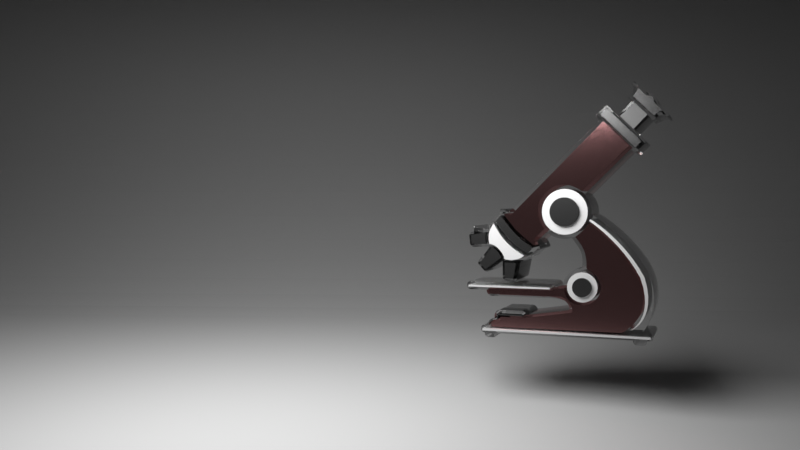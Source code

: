 # Source: HomeRender2.blend  (saved by Blender 2.92.15; exported with 4.5.12 LTS)
import bpy
from mathutils import Matrix  # noqa: F401  (used for matrix-valued properties, if any)

bpy.ops.wm.read_factory_settings(use_empty=True)
scene = bpy.context.scene
scene.name = 'Scene'

# ---- collections
col_atom = bpy.data.collections.new('Atom'); scene.collection.children.link(col_atom)
col_mircoscope = bpy.data.collections.new('Mircoscope'); scene.collection.children.link(col_mircoscope)

# ---- materials (node trees are filled in below, after node groups)
mat_background = bpy.data.materials.new('Background')
mat_lamp_top = bpy.data.materials.new('Lamp top')
mat_material_005 = bpy.data.materials.new('Material.005')
mat_material_004 = bpy.data.materials.new('Material.004')
mat_material_006 = bpy.data.materials.new('Material.006')
mat_material_008 = bpy.data.materials.new('Material.008')
mat_svgmat_005 = bpy.data.materials.new('SVGMat.005')
mat_svgmat_005.diffuse_color = (0.0, 0.0, 0.0, 1.0)
mat_black = bpy.data.materials.new('Black')
mat_svgmat_008 = bpy.data.materials.new('SVGMat.008')
mat_svgmat_008.diffuse_color = (0.0, 0.0, 0.0, 1.0)
mat_material_010 = bpy.data.materials.new('Material.010')
mat_greymetal_001 = bpy.data.materials.new('GreyMetal.001')
mat_material_009 = bpy.data.materials.new('Material.009')
mat_black_001 = bpy.data.materials.new('Black.001')

# ---- material node trees
mat_background.use_nodes = True; mat_background.node_tree.nodes.clear()
_N = mat_background.node_tree.nodes; _L = mat_background.node_tree.links
n0 = _N.new('ShaderNodeOutputMaterial'); n0.name = 'Material Output'; n0.location = (300, 300)
n1 = _N.new('ShaderNodeBsdfDiffuse'); n1.name = 'Diffuse BSDF'; n1.location = (10, 300)
n1.inputs[0].default_value = (0.3571, 0.3571, 0.3571, 1.0)
n1.inputs[1].default_value = 0.5
_L.new(n1.outputs[0], n0.inputs[0])
n0.is_active_output = True
mat_lamp_top.use_nodes = True; mat_lamp_top.node_tree.nodes.clear()
_N = mat_lamp_top.node_tree.nodes; _L = mat_lamp_top.node_tree.links
n0 = _N.new('ShaderNodeOutputMaterial'); n0.name = 'Material Output'; n0.location = (300, 300)
n1 = _N.new('ShaderNodeEmission'); n1.name = 'Emission'; n1.location = (10, 300)
n1.inputs[1].default_value = 16.2
_L.new(n1.outputs[0], n0.inputs[0])
n0.is_active_output = True
mat_material_005.use_nodes = True; mat_material_005.node_tree.nodes.clear()
_N = mat_material_005.node_tree.nodes; _L = mat_material_005.node_tree.links
n0 = _N.new('ShaderNodeBsdfPrincipled'); n0.name = 'Principled BSDF'; n0.location = (10, 300)
n0.distribution = 'GGX'
n0.subsurface_method = 'BURLEY'
n0.inputs[0].default_value = (0.001728, 0.01996, 0.06072, 1.0)
n0.inputs[3].default_value = 1.45
n0.inputs[27].default_value = (0.0, 0.0, 0.0, 1.0)
n0.inputs[28].default_value = 1.0
n1 = _N.new('ShaderNodeOutputMaterial'); n1.name = 'Material Output'; n1.location = (300, 300)
_L.new(n0.outputs[0], n1.inputs[0])
n1.is_active_output = True
mat_material_004.use_nodes = True; mat_material_004.node_tree.nodes.clear()
_N = mat_material_004.node_tree.nodes; _L = mat_material_004.node_tree.links
n0 = _N.new('ShaderNodeBsdfPrincipled'); n0.name = 'Principled BSDF'; n0.location = (10, 300)
n0.distribution = 'GGX'
n0.subsurface_method = 'BURLEY'
n0.inputs[0].default_value = (0.1529, 0.3916, 0.6724, 1.0)
n0.inputs[3].default_value = 1.45
n0.inputs[27].default_value = (0.0, 0.0, 0.0, 1.0)
n0.inputs[28].default_value = 1.0
n1 = _N.new('ShaderNodeOutputMaterial'); n1.name = 'Material Output'; n1.location = (300, 300)
_L.new(n0.outputs[0], n1.inputs[0])
n1.is_active_output = True
mat_material_006.use_nodes = True; mat_material_006.node_tree.nodes.clear()
_N = mat_material_006.node_tree.nodes; _L = mat_material_006.node_tree.links
n0 = _N.new('ShaderNodeBsdfPrincipled'); n0.name = 'Principled BSDF'; n0.location = (10, 300)
n0.distribution = 'GGX'
n0.subsurface_method = 'BURLEY'
n0.inputs[0].default_value = (0.9047, 0.2232, 0.001518, 1.0)
n0.inputs[3].default_value = 1.45
n0.inputs[27].default_value = (0.0, 0.0, 0.0, 1.0)
n0.inputs[28].default_value = 1.0
n1 = _N.new('ShaderNodeOutputMaterial'); n1.name = 'Material Output'; n1.location = (300, 300)
_L.new(n0.outputs[0], n1.inputs[0])
n1.is_active_output = True
mat_material_008.use_nodes = True; mat_material_008.node_tree.nodes.clear()
_N = mat_material_008.node_tree.nodes; _L = mat_material_008.node_tree.links
n0 = _N.new('ShaderNodeBsdfPrincipled'); n0.name = 'Principled BSDF'; n0.location = (10, 300)
n0.distribution = 'GGX'
n0.subsurface_method = 'BURLEY'
n0.inputs[0].default_value = (0.8879, 0.0648, 0.07036, 1.0)
n0.inputs[3].default_value = 1.45
n0.inputs[27].default_value = (0.0, 0.0, 0.0, 1.0)
n0.inputs[28].default_value = 1.0
n1 = _N.new('ShaderNodeOutputMaterial'); n1.name = 'Material Output'; n1.location = (300, 300)
_L.new(n0.outputs[0], n1.inputs[0])
n1.is_active_output = True
mat_svgmat_005.use_nodes = True; mat_svgmat_005.node_tree.nodes.clear()
_N = mat_svgmat_005.node_tree.nodes; _L = mat_svgmat_005.node_tree.links
n0 = _N.new('ShaderNodeOutputMaterial'); n0.name = 'Material Output'; n0.location = (300, 300)
n1 = _N.new('ShaderNodeBsdfGlass'); n1.name = 'Glass BSDF'; n1.location = (10, 300)
n1.distribution = 'BECKMANN'
n1.inputs[2].default_value = 1.45
_L.new(n1.outputs[0], n0.inputs[0])
n0.is_active_output = True
mat_black.use_nodes = True; mat_black.node_tree.nodes.clear()
_N = mat_black.node_tree.nodes; _L = mat_black.node_tree.links
n0 = _N.new('ShaderNodeOutputMaterial'); n0.name = 'Material Output'; n0.location = (300, 300)
n1 = _N.new('ShaderNodeBsdfAnisotropic'); n1.name = 'Glossy BSDF'; n1.location = (10, 300)
n1.distribution = 'GGX'
n1.inputs[0].default_value = (0.6383, 0.333, 0.333, 1.0)
n1.inputs[1].default_value = 0.1176
_L.new(n1.outputs[0], n0.inputs[0])
n0.is_active_output = True
mat_svgmat_008.use_nodes = True; mat_svgmat_008.node_tree.nodes.clear()
_N = mat_svgmat_008.node_tree.nodes; _L = mat_svgmat_008.node_tree.links
n0 = _N.new('ShaderNodeOutputMaterial'); n0.name = 'Material Output'; n0.location = (300, 300)
n1 = _N.new('ShaderNodeBsdfGlass'); n1.name = 'Glass BSDF'; n1.location = (10, 300)
n1.distribution = 'BECKMANN'
n1.inputs[2].default_value = 1.45
_L.new(n1.outputs[0], n0.inputs[0])
n0.is_active_output = True
mat_material_010.use_nodes = True; mat_material_010.node_tree.nodes.clear()
_N = mat_material_010.node_tree.nodes; _L = mat_material_010.node_tree.links
n0 = _N.new('ShaderNodeOutputMaterial'); n0.name = 'Material Output'; n0.location = (300, 300)
n1 = _N.new('ShaderNodeBsdfAnisotropic'); n1.name = 'Glossy BSDF'; n1.location = (10, 300)
n1.distribution = 'GGX'
_L.new(n1.outputs[0], n0.inputs[0])
n0.is_active_output = True
mat_greymetal_001.use_nodes = True; mat_greymetal_001.node_tree.nodes.clear()
_N = mat_greymetal_001.node_tree.nodes; _L = mat_greymetal_001.node_tree.links
n0 = _N.new('ShaderNodeOutputMaterial'); n0.name = 'Material Output'; n0.location = (300, 300)
n1 = _N.new('ShaderNodeBsdfAnisotropic'); n1.name = 'Glossy BSDF'; n1.location = (10, 300)
n1.distribution = 'GGX'
n1.inputs[0].default_value = (0.1329, 0.1329, 0.1329, 1.0)
n1.inputs[1].default_value = 0.2647
_L.new(n1.outputs[0], n0.inputs[0])
n0.is_active_output = True
mat_material_009.use_nodes = True; mat_material_009.node_tree.nodes.clear()
_N = mat_material_009.node_tree.nodes; _L = mat_material_009.node_tree.links
n0 = _N.new('ShaderNodeOutputMaterial'); n0.name = 'Material Output'; n0.location = (300, 300)
n1 = _N.new('ShaderNodeBsdfAnisotropic'); n1.name = 'Glossy BSDF'; n1.location = (10, 300)
n1.distribution = 'GGX'
n1.inputs[0].default_value = (0.2071, 0.2071, 0.2071, 1.0)
_L.new(n1.outputs[0], n0.inputs[0])
n0.is_active_output = True
mat_black_001.use_nodes = True; mat_black_001.node_tree.nodes.clear()
_N = mat_black_001.node_tree.nodes; _L = mat_black_001.node_tree.links
n0 = _N.new('ShaderNodeOutputMaterial'); n0.name = 'Material Output'; n0.location = (300, 300)
n1 = _N.new('ShaderNodeBsdfAnisotropic'); n1.name = 'Glossy BSDF'; n1.location = (10, 300)
n1.distribution = 'GGX'
n1.inputs[0].default_value = (0.6383, 0.333, 0.333, 1.0)
n1.inputs[1].default_value = 0.1176
_L.new(n1.outputs[0], n0.inputs[0])
n0.is_active_output = True

# ---- world
world_world = bpy.data.worlds.new('World'); scene.world = world_world
world_world.use_nodes = True; world_world.node_tree.nodes.clear()
_N = world_world.node_tree.nodes; _L = world_world.node_tree.links
n0 = _N.new('ShaderNodeOutputWorld'); n0.name = 'World Output'; n0.location = (300, 300)
n1 = _N.new('ShaderNodeBackground'); n1.name = 'Background'; n1.location = (10, 300)
n1.inputs[0].default_value = (0.05088, 0.05088, 0.05088, 1.0)
_L.new(n1.outputs[0], n0.inputs[0])
n0.is_active_output = True
world_world.color = (0.05088, 0.05088, 0.05088)
world_world.use_sun_shadow = False
world_world.sun_shadow_jitter_overblur = 0.0

# ---- cameras
cam_camera_002 = bpy.data.cameras.new('Camera.002')
cam_camera_002.lens = 38.3

# ---- meshes
me_plane_001 = bpy.data.meshes.new('Plane.001')
me_plane_001.from_pydata([(-1.0, -1.0, 0.0), (1.0, -1.0, 0.0), (-1.0, 1.0, 0.0), (1.0, 1.0, 0.0), (-1.0, 1.0, 1.065), (1.0, 1.0, 1.065)], [], [(0, 1, 3, 2), (2, 3, 5, 4)])
_uv = me_plane_001.uv_layers.new(name='UVMap')
_uv.uv.foreach_set('vector', [0.0, 0.0, 1.0, 0.0, 1.0, 1.0, 0.0, 1.0, 0.0, 1.0, 1.0, 1.0, 1.0, 1.0, 0.0, 1.0])
me_plane_001.materials.append(mat_background)
me_plane_001.use_remesh_fix_poles = True
me_plane_001.use_remesh_preserve_attributes = False
me_plane_001.use_mirror_vertex_groups = False
me_plane_001.update()
me_plane_005 = bpy.data.meshes.new('Plane.005')
me_plane_005.from_pydata([(-1.0, -1.0, 0.0), (1.0, -1.0, 0.0), (-1.0, 1.0, 0.0), (1.0, 1.0, 0.0)], [], [(0, 1, 3, 2)])
_uv = me_plane_005.uv_layers.new(name='UVMap')
_uv.uv.foreach_set('vector', [0.0, 0.0, 1.0, 0.0, 1.0, 1.0, 0.0, 1.0])
me_plane_005.materials.append(mat_lamp_top)
me_plane_005.use_remesh_fix_poles = True
me_plane_005.use_remesh_preserve_attributes = False
me_plane_005.use_mirror_vertex_groups = False
me_plane_005.update()

# ---- curves / text
cu_curve_040 = bpy.data.curves.new('Curve.040', 'CURVE')
cu_curve_040.dimensions = '2D'
_sp = cu_curve_040.splines.new('BEZIER'); _sp.bezier_points.add(19)
_sp.bezier_points.foreach_set('co', [-0.005126, -0.008596, 0.0, -0.005154, -0.008004, 0.0, -0.007355, -0.007214, 0.0, -0.00363, -0.001401, 0.0, -0.0008641, 0.0006589, 0.0, 0.001366, 0.001985, 0.0, 0.003652, 0.003255, 0.0, 0.006756, 0.004525, 0.0, 0.009211, 0.005202, 0.0, 0.009437, 0.005569, 0.0, 0.00907, 0.005794, 0.0, 0.007038, 0.005174, 0.0, 0.001055, 0.002465, 0.0, 0.0009986, 0.002437, 0.0, 0.0009422, 0.002408, 0.0, -0.001118, 0.00111, 0.0, -0.003686, -0.000752, 0.0, -0.004448, -0.001429, 0.0, -0.007384, -0.004759, 0.0, -0.00775, -0.007524, 0.0])
_sp.bezier_points.foreach_set('handle_left', [-0.006988, -0.008624, 0.0, -0.005145, -0.008201, 0.0, -0.007073, -0.007693, 0.0, -0.006424, -0.003799, 0.0, -0.001541, 0.0001792, 0.0, 0.0007728, 0.001646, 0.0, 0.003031, 0.002944, 0.0, 0.00605, 0.004271, 0.0, 0.008365, 0.005061, 0.0, 0.009465, 0.005456, 0.0, 0.009296, 0.005851, 0.0, 0.00797, 0.005512, 0.0, 0.002636, 0.003368, 0.0, 0.001027, 0.002437, 0.0, 0.0009704, 0.002408, 0.0, -0.001118, 0.00111, 0.0, -0.002868, -7.477e-05, 0.0, -0.004448, -0.001429, 0.0, -0.006734, -0.003687, 0.0, -0.00823, -0.006706, 0.0])
_sp.bezier_points.foreach_set('handle_right', [-0.005135, -0.008399, 0.0, -0.006283, -0.008032, 0.0, -0.00792, -0.006254, 0.0, -0.003037, -0.0009213, 0.0, -0.0003279, 0.001026, 0.0, 0.001958, 0.002324, 0.0, 0.004414, 0.003593, 0.0, 0.007716, 0.004835, 0.0, 0.009437, 0.00523, 0.0, 0.009409, 0.005738, 0.0, 0.008252, 0.005625, 0.0, 0.004837, 0.004496, 0.0, 0.001027, 0.002465, 0.0, 0.0009704, 0.002437, 0.0, -0.0003279, 0.001675, 0.0, -0.002049, 0.0004896, 0.0, -0.003686, -0.000752, 0.0, -0.005775, -0.002586, 0.0, -0.008033, -0.005859, 0.0, -0.007468, -0.00806, 0.0])
for _p, _l, _r in zip(_sp.bezier_points, ['FREE', 'VECTOR', 'FREE', 'FREE', 'FREE', 'FREE', 'FREE', 'FREE', 'FREE', 'FREE', 'FREE', 'FREE', 'FREE', 'FREE', 'FREE', 'FREE', 'FREE', 'FREE', 'FREE', 'FREE'], ['VECTOR', 'FREE', 'FREE', 'FREE', 'FREE', 'FREE', 'FREE', 'FREE', 'FREE', 'FREE', 'FREE', 'FREE', 'FREE', 'FREE', 'FREE', 'FREE', 'FREE', 'FREE', 'FREE', 'FREE']): _p.handle_left_type = _l; _p.handle_right_type = _r
_sp.use_cyclic_u = True
cu_curve_040.materials.append(mat_material_005)
cu_curve_040.use_path_clamp = True
cu_curve_040.extrude = 0.002
cu_curve_040.fill_mode = 'BOTH'
cu_curve_041 = bpy.data.curves.new('Curve.041', 'CURVE')
cu_curve_041.dimensions = '2D'
_sp = cu_curve_041.splines.new('BEZIER'); _sp.bezier_points.add(15)
_sp.bezier_points.foreach_set('co', [-0.007955, -0.006117, 0.0, -0.006713, -0.00575, 0.0, -0.005895, -0.005468, 0.0, -0.002903, -0.00417, 0.0, 0.004745, 0.000853, 0.0, 0.008132, 0.006948, 0.0, 0.004435, 0.00802, 0.0, 0.004124, 0.007681, 0.0, 0.004463, 0.007399, 0.0, 0.007624, 0.006722, 0.0, 0.003983, 0.0008812, 0.0, 0.001302, -0.001122, 0.0, -0.0008714, -0.002477, 0.0, -0.003101, -0.00369, 0.0, -0.006234, -0.005016, 0.0, -0.00804, -0.00558, 0.0])
_sp.bezier_points.foreach_set('handle_left', [-0.007955, -0.006117, 0.0, -0.006713, -0.00575, 0.0, -0.005895, -0.005468, 0.0, -0.003976, -0.004706, 0.0, 0.001979, -0.001602, 0.0, 0.009007, 0.00565, 0.0, 0.00641, 0.008246, 0.0, 0.004124, 0.007907, 0.0, 0.004322, 0.007399, 0.0, 0.0072, 0.007484, 0.0, 0.006636, 0.003195, 0.0, 0.001979, -0.0006425, 0.0, -0.0002505, -0.002138, 0.0, -0.002508, -0.00338, 0.0, -0.0055, -0.00479, 0.0, -0.00756, -0.005439, 0.0])
_sp.bezier_points.foreach_set('handle_right', [-0.007476, -0.006004, 0.0, -0.006713, -0.00575, 0.0, -0.004907, -0.005101, 0.0, -0.0009278, -0.003182, 0.0, 0.007454, 0.003251, 0.0, 0.007567, 0.007907, 0.0, 0.004293, 0.007992, 0.0, 0.004124, 0.007484, 0.0, 0.005817, 0.00754, 0.0, 0.008301, 0.005622, 0.0, 0.003418, 0.0003733, 0.0, 0.0007655, -0.001489, 0.0, -0.001464, -0.002815, 0.0, -0.003863, -0.004029, 0.0, -0.006742, -0.005185, 0.0, -0.00804, -0.00558, 0.0])
_sp.use_cyclic_u = True
cu_curve_041.materials.append(mat_material_005)
cu_curve_041.use_path_clamp = True
cu_curve_041.extrude = 0.002
cu_curve_041.fill_mode = 'BOTH'
cu_curve_042 = bpy.data.curves.new('Curve.042', 'CURVE')
cu_curve_042.dimensions = '2D'
_sp = cu_curve_042.splines.new('BEZIER'); _sp.bezier_points.add(9)
_sp.bezier_points.foreach_set('co', [0.001179, 0.0006043, 0.0, 0.0003892, 0.001225, 0.0, -0.0005986, 0.001084, 0.0, -0.001078, 0.0006043, 0.0, -0.001219, 0.0002093, 0.0, -0.001163, -0.0005526, 0.0, -0.0007679, -0.001089, 0.0, -0.0002317, -0.001343, 0.0, 0.001179, -0.0007219, 0.0, 0.001349, -0.0001858, 0.0])
_sp.bezier_points.foreach_set('handle_left', [0.001179, 0.0006043, 0.0, 0.0007279, 0.00114, 0.0, -0.0002881, 0.001282, 0.0, -0.0009655, 0.0008018, 0.0, -0.001191, 0.0003504, 0.0, -0.001163, -0.0005526, 0.0, -0.0009655, -0.0009194, 0.0, -0.0004292, -0.001314, 0.0, 0.0008972, -0.001173, 0.0, 0.001349, -0.0003551, 0.0])
_sp.bezier_points.foreach_set('handle_right', [0.00101, 0.0009147, 0.0, 5.057e-05, 0.00131, 0.0, -0.0007961, 0.0009711, 0.0, -0.001163, 0.0004914, 0.0, -0.001276, -0.0002704, 0.0, -0.001078, -0.0007501, 0.0, -0.0005986, -0.00123, 0.0, 0.000361, -0.001456, 0.0, 0.001264, -0.0005526, 0.0, 0.001321, 0.0002939, 0.0])
_sp.use_cyclic_u = True
_sp = cu_curve_042.splines.new('BEZIER'); _sp.bezier_points.add(5)
_sp.bezier_points.foreach_set('co', [-0.000655, -0.0004115, 0.0, -0.0003728, 0.0006607, 0.0, 0.0002199, 0.0007454, 0.0, 0.0006997, 0.0003786, 0.0, 0.0006997, -0.0004115, 0.0, 0.0004175, -0.0006937, 0.0])
_sp.bezier_points.foreach_set('handle_left', [-0.0004292, -0.0008065, 0.0, -0.0007397, 0.0004632, 0.0, 2.234e-05, 0.0008018, 0.0, 0.0005868, 0.0005479, 0.0, 0.0008408, -0.0001575, 0.0, 0.0005304, -0.0006372, 0.0])
_sp.bezier_points.foreach_set('handle_right', [-0.0008526, -4.468e-05, 0.0, -0.0002034, 0.0007736, 0.0, 0.0004175, 0.000689, 0.0, 0.0008408, 0.0001246, 0.0, 0.0006432, -0.0005244, 0.0, 5.057e-05, -0.0009194, 0.0])
_sp.use_cyclic_u = True
cu_curve_042.materials.append(mat_material_004)
cu_curve_042.use_path_clamp = True
cu_curve_042.extrude = 0.0035
cu_curve_042.fill_mode = 'BOTH'
cu_curve_046 = bpy.data.curves.new('Curve.046', 'CURVE')
cu_curve_046.dimensions = '2D'
_sp = cu_curve_046.splines.new('BEZIER'); _sp.bezier_points.add(19)
_sp.bezier_points.foreach_set('co', [0.01001, -0.0001369, 0.0, 0.009507, -0.0004472, 0.0, 0.00993, -0.002761, 0.0, 0.003044, -0.002451, 0.0, -0.0001453, -0.001068, 0.0, -0.002403, 0.0002017, 0.0, -0.004633, 0.001556, 0.0, -0.007314, 0.003616, 0.0, -0.00912, 0.005394, 0.0, -0.009572, 0.005394, 0.0, -0.009572, 0.004942, 0.0, -0.00802, 0.003475, 0.0, -0.002657, -0.0003344, 0.0, -0.002601, -0.0003626, 0.0, -0.002544, -0.0003908, 0.0, -0.0003994, -0.001548, 0.0, 0.002508, -0.002817, 0.0, 0.003467, -0.003156, 0.0, 0.007813, -0.004003, 0.0, 0.01038, -0.002959, 0.0])
_sp.bezier_points.foreach_set('handle_left', [0.01097, -0.001717, 0.0, 0.009676, -0.0003438, 0.0, 0.01021, -0.002281, 0.0, 0.006515, -0.003664, 0.0, 0.0006449, -0.001435, 0.0, -0.00181, -0.0001651, 0.0, -0.004068, 0.001189, 0.0, -0.006721, 0.003108, 0.0, -0.008584, 0.004745, 0.0, -0.009487, 0.005478, 0.0, -0.009741, 0.005111, 0.0, -0.008782, 0.004152, 0.0, -0.004238, 0.0005686, 0.0, -0.002629, -0.0003626, 0.0, -0.002573, -0.0003908, 0.0, -0.0003994, -0.001548, 0.0, 0.00152, -0.002451, 0.0, 0.003467, -0.003156, 0.0, 0.006572, -0.004003, 0.0, 0.00993, -0.003749, 0.0])
_sp.bezier_points.foreach_set('handle_right', [0.009846, -0.0002403, 0.0, 0.0101, -0.001407, 0.0, 0.009366, -0.00372, 0.0, 0.002338, -0.002197, 0.0, -0.000738, -0.0007576, 0.0, -0.002996, 0.0005403, 0.0, -0.00531, 0.002036, 0.0, -0.008076, 0.004293, 0.0, -0.009261, 0.005563, 0.0, -0.009685, 0.005281, 0.0, -0.009007, 0.004321, 0.0, -0.006326, 0.001895, 0.0, -0.002629, -0.0003344, 0.0, -0.002573, -0.0003626, 0.0, -0.001274, -0.001124, 0.0, 0.0006167, -0.002056, 0.0, 0.002508, -0.002817, 0.0, 0.005132, -0.00372, 0.0, 0.009084, -0.004003, 0.0, 0.01072, -0.002422, 0.0])
for _p, _l, _r in zip(_sp.bezier_points, ['FREE', 'VECTOR', 'FREE', 'FREE', 'FREE', 'FREE', 'FREE', 'FREE', 'FREE', 'FREE', 'FREE', 'FREE', 'FREE', 'FREE', 'FREE', 'FREE', 'FREE', 'FREE', 'FREE', 'FREE'], ['VECTOR', 'FREE', 'FREE', 'FREE', 'FREE', 'FREE', 'FREE', 'FREE', 'FREE', 'FREE', 'FREE', 'FREE', 'FREE', 'FREE', 'FREE', 'FREE', 'FREE', 'FREE', 'FREE', 'FREE']): _p.handle_left_type = _l; _p.handle_right_type = _r
_sp.use_cyclic_u = True
cu_curve_046.materials.append(mat_material_005)
cu_curve_046.use_path_clamp = True
cu_curve_046.extrude = 0.002
cu_curve_046.fill_mode = 'BOTH'
cu_curve_047 = bpy.data.curves.new('Curve.047', 'CURVE')
cu_curve_047.dimensions = '2D'
_sp = cu_curve_047.splines.new('BEZIER'); _sp.bezier_points.add(15)
_sp.bezier_points.foreach_set('co', [0.009255, -0.003791, 0.0, 0.008323, -0.002916, 0.0, 0.007674, -0.002352, 0.0, 0.00505, -0.000405, 0.0, -0.003107, 0.003686, 0.0, -0.01011, 0.003574, 0.0, -0.009175, -0.0001793, 0.0, -0.008723, -0.0002639, 0.0, -0.008639, 0.0001593, 0.0, -0.009626, 0.003235, 0.0, -0.00274, 0.003009, 0.0, 0.0003363, 0.001683, 0.0, 0.002594, 0.0004697, 0.0, 0.004767, -0.0008565, 0.0, 0.007477, -0.002916, 0.0, 0.00886, -0.004214, 0.0])
_sp.bezier_points.foreach_set('handle_left', [0.009255, -0.003791, 0.0, 0.008323, -0.002916, 0.0, 0.007674, -0.002352, 0.0, 0.006066, -0.001082, 0.0, 0.0003928, 0.00253, 0.0, -0.009401, 0.004984, 0.0, -0.01039, 0.001429, 0.0, -0.008921, -0.000405, 0.0, -0.008582, 4.645e-05, 0.0, -0.01008, 0.002473, 0.0, -0.00607, 0.004166, 0.0, -0.0004257, 0.00205, 0.0, 0.002001, 0.0008365, 0.0, 0.004203, -0.0004897, 0.0, 0.006912, -0.00238, 0.0, 0.008521, -0.003847, 0.0])
_sp.bezier_points.foreach_set('handle_right', [0.008916, -0.003424, 0.0, 0.008323, -0.002916, 0.0, 0.006884, -0.001675, 0.0, 0.003215, 0.0008083, 0.0, -0.006522, 0.004815, 0.0, -0.01067, 0.002614, 0.0, -0.00909, -0.0002922, 0.0, -0.008554, -0.0001511, 0.0, -0.009457, 0.00126, 0.0, -0.009005, 0.004364, 0.0, -0.002034, 0.002755, 0.0, 0.000929, 0.001373, 0.0, 0.003187, 0.0001311, 0.0, 0.005445, -0.001336, 0.0, 0.007872, -0.003283, 0.0, 0.00886, -0.004214, 0.0])
_sp.use_cyclic_u = True
cu_curve_047.materials.append(mat_material_005)
cu_curve_047.use_path_clamp = True
cu_curve_047.extrude = 0.002
cu_curve_047.fill_mode = 'BOTH'
cu_curve_048 = bpy.data.curves.new('Curve.048', 'CURVE')
cu_curve_048.dimensions = '2D'
_sp = cu_curve_048.splines.new('BEZIER'); _sp.bezier_points.add(9)
_sp.bezier_points.foreach_set('co', [-0.001115, 0.0007172, 0.0, -0.001256, -0.0002986, 0.0, -0.000635, -0.001089, 0.0, 1.411e-05, -0.001258, 0.0, 0.0004375, -0.001202, 0.0, 0.001058, -0.0007501, 0.0, 0.001312, -0.0001575, 0.0, 0.001256, 0.000435, 0.0, 1.411e-05, 0.001338, 0.0, -0.0005503, 0.001197, 0.0])
_sp.bezier_points.foreach_set('handle_left', [-0.001115, 0.0007172, 0.0, -0.001341, 3.997e-05, 0.0, -0.0009455, -0.0009194, 0.0, -0.0002117, -0.001258, 0.0, 0.0002963, -0.00123, 0.0, 0.001058, -0.0007501, 0.0, 0.001284, -0.0003833, 0.0, 0.001341, 0.0002657, 0.0, 0.0005503, 0.001338, 0.0, -0.0004092, 0.001282, 0.0])
_sp.bezier_points.foreach_set('handle_right', [-0.001312, 0.0004068, 0.0, -0.001171, -0.0006372, 0.0, -0.0004375, -0.001202, 0.0, 0.0001552, -0.001258, 0.0, 0.000889, -0.001004, 0.0, 0.001199, -0.0005808, 0.0, 0.001341, 3.997e-05, 0.0, 0.001058, 0.0009993, 0.0, -0.0001834, 0.001338, 0.0, -0.0009172, 0.001028, 0.0])
_sp.use_cyclic_u = True
_sp = cu_curve_048.splines.new('BEZIER'); _sp.bezier_points.add(5)
_sp.bezier_points.foreach_set('co', [0.0006915, -0.0003268, 0.0, -0.000381, -0.000609, 0.0, -0.0007479, -0.0001293, 0.0, -0.0006632, 0.0004632, 0.0, 1.411e-05, 0.0008583, 0.0, 0.0004092, 0.0007454, 0.0])
_sp.bezier_points.foreach_set('handle_left', [0.0009172, 3.997e-05, 0.0, -1.411e-05, -0.0008347, 0.0, -0.0006915, -0.0003268, 0.0, -0.0007761, 0.0002939, 0.0, -0.0002681, 0.0008583, 0.0, 0.0002963, 0.00083, 0.0])
_sp.bezier_points.foreach_set('handle_right', [0.0004939, -0.0006937, 0.0, -0.0005503, -0.0004961, 0.0, -0.0008043, 6.819e-05, 0.0, -0.0005221, 0.0007172, 0.0, 0.0001552, 0.0008583, 0.0, 0.0007761, 0.0005197, 0.0])
_sp.use_cyclic_u = True
cu_curve_048.materials.append(mat_material_006)
cu_curve_048.use_path_clamp = True
cu_curve_048.extrude = 0.0035
cu_curve_048.fill_mode = 'BOTH'
cu_curve_052 = bpy.data.curves.new('Curve.052', 'CURVE')
cu_curve_052.dimensions = '2D'
_sp = cu_curve_052.splines.new('BEZIER'); _sp.bezier_points.add(19)
_sp.bezier_points.foreach_set('co', [-0.00478, 0.008785, 0.0, -0.004272, 0.008503, 0.0, -0.002466, 0.009999, 0.0, 0.0006383, 0.003847, 0.0, 0.001005, 0.0004049, 0.0, 0.001005, -0.002191, 0.0, 0.0009205, -0.004787, 0.0, 0.0004407, -0.008117, 0.0, -0.0002084, -0.01057, 0.0, -1.082e-05, -0.01097, 0.0, 0.0003843, -0.01077, 0.0, 0.0008923, -0.008709, 0.0, 0.00157, -0.002163, 0.0, 0.00157, -0.002106, 0.0, 0.00157, -0.00205, 0.0, 0.001513, 0.0003767, 0.0, 0.001203, 0.003537, 0.0, 0.00109, 0.004581, 0.0, -0.0002931, 0.008785, 0.0, -0.002466, 0.01051, 0.0])
_sp.bezier_points.foreach_set('handle_left', [-0.003877, 0.01042, 0.0, -0.004442, 0.008597, 0.0, -0.003031, 0.009999, 0.0, -1.082e-05, 0.007459, 0.0, 0.0009488, 0.001251, 0.0, 0.001033, -0.001486, 0.0, 0.000977, -0.00411, 0.0, 0.0005819, -0.007355, 0.0, 7.384e-05, -0.009781, 0.0, -0.0001237, -0.01094, 0.0, 0.0002996, -0.01099, 0.0, 0.0006947, -0.009669, 0.0, 0.00157, -0.003969, 0.0, 0.00157, -0.002135, 0.0, 0.00157, -0.00205, 0.0, 0.001513, 0.0003767, 0.0, 0.001372, 0.002493, 0.0, 0.00109, 0.004581, 0.0, 0.0002996, 0.007685, 0.0, -0.001563, 0.01051, 0.0])
_sp.bezier_points.foreach_set('handle_right', [-0.004611, 0.008691, 0.0, -0.003736, 0.009491, 0.0, -0.001366, 0.009999, 0.0, 0.0007512, 0.003114, 0.0, 0.001033, -0.0002441, 0.0, 0.001005, -0.002868, 0.0, 0.0008359, -0.005605, 0.0, 0.0002432, -0.009104, 0.0, -0.0002931, -0.0108, 0.0, 0.0001585, -0.01102, 0.0, 0.0006383, -0.009979, 0.0, 0.001429, -0.006452, 0.0, 0.00157, -0.002135, 0.0, 0.00157, -0.002078, 0.0, 0.00157, -0.0005827, 0.0, 0.001457, 0.001505, 0.0, 0.001203, 0.003537, 0.0, 0.0007512, 0.006302, 0.0, -0.000914, 0.009914, 0.0, -0.003144, 0.01053, 0.0])
for _p, _l, _r in zip(_sp.bezier_points, ['FREE', 'VECTOR', 'FREE', 'FREE', 'FREE', 'FREE', 'FREE', 'FREE', 'FREE', 'FREE', 'FREE', 'FREE', 'FREE', 'FREE', 'FREE', 'FREE', 'FREE', 'FREE', 'FREE', 'FREE'], ['VECTOR', 'FREE', 'FREE', 'FREE', 'FREE', 'FREE', 'FREE', 'FREE', 'FREE', 'FREE', 'FREE', 'FREE', 'FREE', 'FREE', 'FREE', 'FREE', 'FREE', 'FREE', 'FREE', 'FREE']): _p.handle_left_type = _l; _p.handle_right_type = _r
_sp.use_cyclic_u = True
cu_curve_052.materials.append(mat_material_005)
cu_curve_052.use_path_clamp = True
cu_curve_052.extrude = 0.002
cu_curve_052.fill_mode = 'BOTH'
cu_curve_053 = bpy.data.curves.new('Curve.053', 'CURVE')
cu_curve_053.dimensions = '2D'
_sp = cu_curve_053.splines.new('BEZIER'); _sp.bezier_points.add(8)
_sp.bezier_points.foreach_set('co', [8.362e-06, -0.003423, 0.0, 8.362e-06, -0.002068, 0.0, 0.0004035, 0.001318, 0.0, 0.0008268, 0.003152, 0.0, 0.0002906, 0.003321, 0.0, -1.986e-05, 0.00208, 0.0, -0.0001892, 0.001233, 0.0, -0.0005843, -0.001984, 0.0, -0.0006408, -0.003394, 0.0])
_sp.bezier_points.foreach_set('handle_left', [-0.0001045, -0.003789, 0.0, 8.362e-06, -0.002604, 0.0, 0.0002624, 0.000556, 0.0, 0.0007139, 0.002672, 0.0, 0.0002906, 0.003321, 0.0, -1.986e-05, 0.00208, 0.0, -0.0001892, 0.001233, 0.0, -0.0004996, -0.0007984, 0.0, -0.0006125, -0.002774, 0.0])
_sp.bezier_points.foreach_set('handle_right', [3.659e-05, -0.00283, 0.0, 9.303e-05, -0.00125, 0.0, 0.0005164, 0.001854, 0.0, 0.0008268, 0.003152, 0.0, 0.0001495, 0.002842, 0.0, -1.986e-05, 0.00208, 0.0, -0.0003868, 0.0002174, 0.0, -0.0006125, -0.002491, 0.0, -0.0005561, -0.003705, 0.0])
_sp.use_cyclic_u = True
cu_curve_053.materials.append(mat_material_005)
cu_curve_053.use_path_clamp = True
cu_curve_053.extrude = 0.002
cu_curve_053.fill_mode = 'BOTH'
cu_curve_054 = bpy.data.curves.new('Curve.054', 'CURVE')
cu_curve_054.dimensions = '2D'
_sp = cu_curve_054.splines.new('BEZIER'); _sp.bezier_points.add(10)
_sp.bezier_points.foreach_set('co', [0.003939, -0.002934, 0.0, 0.003544, -0.003075, 0.0, 0.001343, -0.005445, 0.0, -0.001846, 0.0006498, 0.0, -0.002213, 0.003979, 0.0, -0.00227, 0.006124, 0.0, -0.00227, 0.006519, 0.0, -0.002834, 0.006519, 0.0, -0.002298, 8.54e-07, 0.0, 0.001258, -0.006009, 0.0, 0.004052, -0.003357, 0.0])
_sp.bezier_points.foreach_set('handle_left', [0.004137, -0.003047, 0.0, 0.003601, -0.002962, 0.0, 0.002218, -0.005473, 0.0, -0.001197, -0.002821, 0.0, -0.002129, 0.003133, 0.0, -0.00227, 0.005447, 0.0, -0.00227, 0.006434, 0.0, -0.00275, 0.006858, 0.0, -0.002778, 0.002512, 0.0, -0.0003224, -0.006122, 0.0, 0.003262, -0.005191, 0.0])
_sp.bezier_points.foreach_set('handle_right', [0.00377, -0.002849, 0.0, 0.00298, -0.004316, 0.0, 7.269e-05, -0.005473, 0.0, -0.001988, 0.001383, 0.0, -0.002242, 0.004628, 0.0, -0.00227, 0.006209, 0.0, -0.002298, 0.006858, 0.0, -0.002862, 0.004572, 0.0, -0.001592, -0.003526, 0.0, 0.002387, -0.006009, 0.0, 0.004137, -0.003216, 0.0])
_sp.use_cyclic_u = True
cu_curve_054.materials.append(mat_material_005)
cu_curve_054.use_path_clamp = True
cu_curve_054.extrude = 0.002
cu_curve_054.fill_mode = 'BOTH'
cu_curve_055 = bpy.data.curves.new('Curve.055', 'CURVE')
cu_curve_055.dimensions = '2D'
_sp = cu_curve_055.splines.new('BEZIER'); _sp.bezier_points.add(9)
_sp.bezier_points.foreach_set('co', [-8.643e-05, -0.001312, 0.0, 0.0008449, -0.0009453, 0.0, 0.00124, -1.41e-05, 0.0, 0.001071, 0.0006349, 0.0, 0.0008167, 0.0009453, 0.0, 0.0001111, 0.001284, 0.0, -0.000538, 0.001199, 0.0, -0.001046, 0.0008606, 0.0, -0.001215, -0.0006631, 0.0, -0.0008202, -0.001086, 0.0])
_sp.bezier_points.foreach_set('handle_left', [-8.643e-05, -0.001312, 0.0, 0.0006191, -0.001171, 0.0, 0.00124, -0.0003809, 0.0, 0.001184, 0.0004374, 0.0, 0.0009014, 0.0008606, 0.0, 0.0001111, 0.001284, 0.0, -0.0003122, 0.001284, 0.0, -0.0009049, 0.001002, 0.0, -0.001469, -0.0002116, 0.0, -0.0009613, -0.001002, 0.0])
_sp.bezier_points.foreach_set('handle_right', [0.0002522, -0.001312, 0.0, 0.001099, -0.0006913, 0.0, 0.00124, 0.0002116, 0.0, 0.001014, 0.0007478, 0.0, 0.0004216, 0.001256, 0.0, -8.643e-05, 0.001312, 0.0, -0.0007356, 0.001143, 0.0, -0.001441, 0.0004092, 0.0, -0.001131, -0.0008324, 0.0, -0.0004251, -0.001312, 0.0])
_sp.use_cyclic_u = True
_sp = cu_curve_055.splines.new('BEZIER'); _sp.bezier_points.add(5)
_sp.bezier_points.foreach_set('co', [-2.999e-05, 0.000776, 0.0, 0.0007603, -1.41e-05, 0.0, 0.0005345, -0.0005784, 0.0, -2.999e-05, -0.0008042, 0.0, -0.0007073, -0.0004091, 0.0, -0.0008202, -1.41e-05, 0.0])
_sp.bezier_points.foreach_set('handle_left', [-0.0004816, 0.000776, 0.0, 0.0007603, 0.0004092, 0.0, 0.0006756, -0.0004091, 0.0, 0.0001958, -0.0008042, 0.0, -0.0005662, -0.0006349, 0.0, -0.0008202, -0.000127, 0.0])
_sp.bezier_points.foreach_set('handle_right', [0.0003934, 0.000776, 0.0, 0.0007603, -0.0002116, 0.0, 0.0003934, -0.0007195, 0.0, -0.0003122, -0.0008042, 0.0, -0.000792, -0.0002681, 0.0, -0.0008202, 0.0004374, 0.0])
_sp.use_cyclic_u = True
cu_curve_055.materials.append(mat_material_008)
cu_curve_055.use_path_clamp = True
cu_curve_055.extrude = 0.0035
cu_curve_055.fill_mode = 'BOTH'
cu_curve_060 = bpy.data.curves.new('Curve.060', 'CURVE')
cu_curve_060.dimensions = '2D'
_sp = cu_curve_060.splines.new('BEZIER'); _sp.bezier_points.add(3)
_sp.bezier_points.foreach_set('co', [8.821e-05, -0.001847, 0.0, 0.001951, 1.571e-05, 0.0, 8.821e-05, 0.001878, 0.0, -0.001774, 1.571e-05, 0.0])
_sp.bezier_points.foreach_set('handle_left', [-0.000956, -0.001847, 0.0, 0.001951, -0.001, 0.0, 0.001104, 0.001878, 0.0, -0.001774, 0.001032, 0.0])
_sp.bezier_points.foreach_set('handle_right', [0.001132, -0.001847, 0.0, 0.001951, 0.001032, 0.0, -0.0009278, 0.001878, 0.0, -0.001774, -0.001, 0.0])
_sp.use_cyclic_u = True
_sp = cu_curve_060.splines.new('BEZIER'); _sp.bezier_points.add(3)
_sp.bezier_points.foreach_set('co', [8.821e-05, 0.001201, 0.0, 0.001245, 4.393e-05, 0.0, 8.821e-05, -0.001113, 0.0, -0.001069, 4.393e-05, 0.0])
_sp.bezier_points.foreach_set('handle_left', [-0.0005609, 0.001201, 0.0, 0.001245, 0.0006647, 0.0, 0.0007091, -0.001113, 0.0, -0.001069, -0.0006051, 0.0])
_sp.bezier_points.foreach_set('handle_right', [0.0007373, 0.001201, 0.0, 0.001245, -0.0005768, 0.0, -0.0005327, -0.001113, 0.0, -0.001069, 0.0006929, 0.0])
_sp.use_cyclic_u = True
_sp = cu_curve_060.splines.new('BEZIER'); _sp.bezier_points.add(9)
_sp.bezier_points.foreach_set('co', [-0.005359, -0.006164, 0.0, -0.006234, -0.005458, 0.0, -0.007334, -0.005599, 0.0, -0.007871, -0.006136, 0.0, -0.00804, -0.006559, 0.0, -0.007955, -0.007405, 0.0, -0.007532, -0.007998, 0.0, -0.006939, -0.00828, 0.0, -0.005387, -0.007575, 0.0, -0.005189, -0.006982, 0.0])
_sp.bezier_points.foreach_set('handle_left', [-0.005359, -0.006164, 0.0, -0.005867, -0.005571, 0.0, -0.006996, -0.005402, 0.0, -0.00773, -0.00591, 0.0, -0.008012, -0.006418, 0.0, -0.007955, -0.007405, 0.0, -0.00773, -0.007829, 0.0, -0.007137, -0.008252, 0.0, -0.005697, -0.008083, 0.0, -0.005218, -0.007151, 0.0])
_sp.bezier_points.foreach_set('handle_right', [-0.005556, -0.005825, 0.0, -0.006601, -0.005345, 0.0, -0.00756, -0.005712, 0.0, -0.007955, -0.006277, 0.0, -0.008096, -0.007095, 0.0, -0.007871, -0.007631, 0.0, -0.007363, -0.008139, 0.0, -0.00629, -0.008421, 0.0, -0.005274, -0.007377, 0.0, -0.005189, -0.006531, 0.0])
_sp.use_cyclic_u = True
_sp = cu_curve_060.splines.new('BEZIER'); _sp.bezier_points.add(5)
_sp.bezier_points.foreach_set('co', [-0.007137, -0.00718, 0.0, -0.006911, -0.006361, 0.0, -0.006459, -0.006305, 0.0, -0.006093, -0.006587, 0.0, -0.006093, -0.00718, 0.0, -0.006318, -0.007405, 0.0])
_sp.bezier_points.foreach_set('handle_left', [-0.006967, -0.007462, 0.0, -0.007193, -0.006531, 0.0, -0.006601, -0.006248, 0.0, -0.006177, -0.006446, 0.0, -0.00598, -0.00701, 0.0, -0.006234, -0.007349, 0.0])
_sp.bezier_points.foreach_set('handle_right', [-0.007306, -0.006897, 0.0, -0.00677, -0.006277, 0.0, -0.006318, -0.006333, 0.0, -0.00598, -0.006785, 0.0, -0.006149, -0.007264, 0.0, -0.006601, -0.007575, 0.0])
_sp.use_cyclic_u = True
_sp = cu_curve_060.splines.new('BEZIER'); _sp.bezier_points.add(23)
_sp.bezier_points.foreach_set('co', [0.006551, 0.006872, 0.0, 0.006071, 0.007211, 0.0, 0.003927, 0.00659, 0.0, -0.002057, 0.00391, 0.0, -0.002113, 0.003881, 0.0, -0.00217, 0.003853, 0.0, -0.004258, 0.002555, 0.0, -0.006883, 0.0005801, 0.0, -0.007532, 1.571e-05, 0.0, -0.01052, -0.00337, 0.0, -0.01095, -0.006305, 0.0, -0.007984, -0.007462, 0.0, -0.007984, -0.007462, 0.0, -0.008068, -0.007067, 0.0, -0.008068, -0.007067, 0.0, -0.008068, -0.006672, 0.0, -0.008068, -0.006643, 0.0, -0.01024, -0.00591, 0.0, -0.006601, -0.0002665, 0.0, -0.003919, 0.001737, 0.0, -0.001746, 0.003091, 0.0, 0.0005116, 0.004305, 0.0, 0.003588, 0.005603, 0.0, 0.006156, 0.006336, 0.0])
_sp.bezier_points.foreach_set('handle_left', [0.006608, 0.006647, 0.0, 0.006297, 0.007267, 0.0, 0.004858, 0.006929, 0.0, -0.0005045, 0.004813, 0.0, -0.002085, 0.003881, 0.0, -0.002141, 0.003853, 0.0, -0.004258, 0.002555, 0.0, -0.006064, 0.001257, 0.0, -0.007532, 1.571e-05, 0.0, -0.009903, -0.002298, 0.0, -0.0114, -0.005487, 0.0, -0.009818, -0.00749, 0.0, -0.007984, -0.007462, 0.0, -0.00804, -0.007292, 0.0, -0.008068, -0.007067, 0.0, -0.008068, -0.006756, 0.0, -0.008068, -0.006643, 0.0, -0.009959, -0.00639, 0.0, -0.009395, -0.002665, 0.0, -0.004625, 0.001257, 0.0, -0.002367, 0.002753, 0.0, -8.112e-05, 0.004023, 0.0, 0.002882, 0.00532, 0.0, 0.005338, 0.006195, 0.0])
_sp.bezier_points.foreach_set('handle_right', [0.006523, 0.007098, 0.0, 0.005253, 0.007042, 0.0, 0.001697, 0.005941, 0.0, -0.002085, 0.00391, 0.0, -0.002141, 0.003881, 0.0, -0.00344, 0.00312, 0.0, -0.005189, 0.001934, 0.0, -0.006883, 0.0005801, 0.0, -0.008858, -0.001141, 0.0, -0.01117, -0.004471, 0.0, -0.01064, -0.006869, 0.0, -0.007984, -0.007462, 0.0, -0.00804, -0.007292, 0.0, -0.008068, -0.007067, 0.0, -0.008068, -0.006869, 0.0, -0.008068, -0.006672, 0.0, -0.009197, -0.006672, 0.0, -0.01081, -0.00495, 0.0, -0.006008, 0.0002132, 0.0, -0.003383, 0.002104, 0.0, -0.001154, 0.00343, 0.0, 0.001274, 0.004643, 0.0, 0.004547, 0.005913, 0.0, 0.006438, 0.006421, 0.0])
_sp.use_cyclic_u = True
_sp = cu_curve_060.splines.new('BEZIER'); _sp.bezier_points.add(16)
_sp.bezier_points.foreach_set('co', [0.0111, 0.006365, 0.0, 0.007257, 0.007465, 0.0, 0.006862, 0.007013, 0.0, 0.007313, 0.006618, 0.0, 0.01036, 0.005941, 0.0, 0.006721, 0.0002979, 0.0, 0.004039, -0.001706, 0.0, 0.001866, -0.00306, 0.0, -0.0003633, -0.004273, 0.0, -0.003496, -0.005599, 0.0, -0.005359, -0.006164, 0.0, -0.005189, -0.006982, 0.0, -0.005189, -0.006982, 0.0, -0.003722, -0.006559, 0.0, -0.002903, -0.006277, 0.0, 8.822e-05, -0.004979, 0.0, 0.007737, 4.393e-05, 0.0])
_sp.bezier_points.foreach_set('handle_left', [0.01197, 0.004813, 0.0, 0.009232, 0.007691, 0.0, 0.006862, 0.007239, 0.0, 0.007087, 0.00659, 0.0, 0.009938, 0.006703, 0.0, 0.009374, 0.002612, 0.0, 0.004717, -0.001226, 0.0, 0.002487, -0.002721, 0.0, 0.0002293, -0.003963, 0.0, -0.002762, -0.005374, 0.0, -0.004879, -0.006051, 0.0, -0.005189, -0.0067, 0.0, -0.005189, -0.006982, 0.0, -0.003722, -0.006559, 0.0, -0.002903, -0.006277, 0.0, -0.0009843, -0.005515, 0.0, 0.004971, -0.002411, 0.0])
_sp.bezier_points.foreach_set('handle_right', [0.01053, 0.007324, 0.0, 0.007031, 0.007437, 0.0, 0.00689, 0.006788, 0.0, 0.008668, 0.00676, 0.0, 0.01093, 0.004784, 0.0, 0.006156, -0.00021, 0.0, 0.003503, -0.002072, 0.0, 0.001274, -0.003399, 0.0, -0.001125, -0.004612, 0.0, -0.004004, -0.005769, 0.0, -0.005218, -0.006418, 0.0, -0.005189, -0.006982, 0.0, -0.00471, -0.006897, 0.0, -0.003722, -0.006559, 0.0, -0.001916, -0.00591, 0.0, 0.002064, -0.003991, 0.0, 0.01042, 0.002442, 0.0])
_sp.use_cyclic_u = True
_sp = cu_curve_060.splines.new('BEZIER'); _sp.bezier_points.add(9)
_sp.bezier_points.foreach_set('co', [0.008188, -0.001564, 0.0, 0.008019, -0.002665, 0.0, 0.008696, -0.00354, 0.0, 0.00943, -0.003737, 0.0, 0.009882, -0.003652, 0.0, 0.01059, -0.003173, 0.0, 0.01087, -0.002496, 0.0, 0.01081, -0.001818, 0.0, 0.00943, -0.0008308, 0.0, 0.008809, -0.0009719, 0.0])
_sp.bezier_points.foreach_set('handle_left', [0.008188, -0.001564, 0.0, 0.007934, -0.002298, 0.0, 0.008357, -0.003342, 0.0, 0.009176, -0.003737, 0.0, 0.00974, -0.003709, 0.0, 0.01059, -0.003173, 0.0, 0.01084, -0.002778, 0.0, 0.0109, -0.002044, 0.0, 0.01002, -0.0008308, 0.0, 0.008978, -0.0008872, 0.0])
_sp.bezier_points.foreach_set('handle_right', [0.007991, -0.001903, 0.0, 0.008132, -0.003032, 0.0, 0.008922, -0.003681, 0.0, 0.009599, -0.003737, 0.0, 0.01039, -0.003427, 0.0, 0.01073, -0.002975, 0.0, 0.0109, -0.00227, 0.0, 0.01059, -0.001198, 0.0, 0.009204, -0.0008308, 0.0, 0.008386, -0.001226, 0.0])
_sp.use_cyclic_u = True
_sp = cu_curve_060.splines.new('BEZIER'); _sp.bezier_points.add(5)
_sp.bezier_points.foreach_set('co', [0.009938, -0.002608, 0.0, 0.00912, -0.002834, 0.0, 0.008837, -0.002467, 0.0, 0.008894, -0.002016, 0.0, 0.00943, -0.001706, 0.0, 0.00974, -0.00179, 0.0])
_sp.bezier_points.foreach_set('handle_left', [0.01011, -0.002326, 0.0, 0.009402, -0.002975, 0.0, 0.008894, -0.002637, 0.0, 0.008809, -0.002157, 0.0, 0.009204, -0.001706, 0.0, 0.009628, -0.001734, 0.0])
_sp.bezier_points.foreach_set('handle_right', [0.009769, -0.002891, 0.0, 0.008978, -0.00275, 0.0, 0.008809, -0.002298, 0.0, 0.009007, -0.001818, 0.0, 0.009543, -0.001706, 0.0, 0.01002, -0.001959, 0.0])
_sp.use_cyclic_u = True
_sp = cu_curve_060.splines.new('BEZIER'); _sp.bezier_points.add(23)
_sp.bezier_points.foreach_set('co', [-0.009084, 0.002188, 0.0, -0.009141, 0.001596, 0.0, -0.007532, 4.393e-05, 0.0, -0.00217, -0.003765, 0.0, -0.002113, -0.003794, 0.0, -0.002057, -0.003822, 0.0, 8.822e-05, -0.004979, 0.0, 0.003108, -0.006277, 0.0, 0.003927, -0.006559, 0.0, 0.008357, -0.007434, 0.0, 0.0111, -0.006333, 0.0, 0.01062, -0.003201, 0.0, 0.01062, -0.003201, 0.0, 0.0103, -0.003483, 0.0, 0.0103, -0.003483, 0.0, 0.009966, -0.003681, 0.0, 0.009938, -0.003681, 0.0, 0.01039, -0.00591, 0.0, 0.003673, -0.005571, 0.0, 0.0005962, -0.004245, 0.0, -0.001662, -0.003032, 0.0, -0.003835, -0.001677, 0.0, -0.006516, 0.0003543, 0.0, -0.008435, 0.002217, 0.0])
_sp.bezier_points.foreach_set('handle_left', [-0.008915, 0.002358, 0.0, -0.009282, 0.001765, 0.0, -0.008294, 0.0006929, 0.0, -0.00375, -0.002862, 0.0, -0.002141, -0.003794, 0.0, -0.002085, -0.003822, 0.0, 8.822e-05, -0.004979, 0.0, 0.00212, -0.00591, 0.0, 0.003927, -0.006559, 0.0, 0.007116, -0.007434, 0.0, 0.01064, -0.007123, 0.0, 0.01157, -0.004781, 0.0, 0.01062, -0.003201, 0.0, 0.0105, -0.003342, 0.0, 0.0103, -0.003483, 0.0, 0.01002, -0.003652, 0.0, 0.009938, -0.003681, 0.0, 0.01067, -0.00543, 0.0, 0.007172, -0.006813, 0.0, 0.001358, -0.004612, 0.0, -0.001069, -0.003399, 0.0, -0.003299, -0.002044, 0.0, -0.005923, -0.0001536, 0.0, -0.007899, 0.001568, 0.0])
_sp.bezier_points.foreach_set('handle_right', [-0.009254, 0.002047, 0.0, -0.008576, 0.0009751, 0.0, -0.005839, -0.001536, 0.0, -0.002141, -0.003765, 0.0, -0.002085, -0.003794, 0.0, -0.0007867, -0.004555, 0.0, 0.001104, -0.005487, 0.0, 0.003108, -0.006277, 0.0, 0.005592, -0.007123, 0.0, 0.009628, -0.007434, 0.0, 0.01141, -0.005769, 0.0, 0.01062, -0.003201, 0.0, 0.0105, -0.003342, 0.0, 0.0103, -0.003483, 0.0, 0.01014, -0.003596, 0.0, 0.009966, -0.003681, 0.0, 0.01053, -0.00464, 0.0, 0.009825, -0.006869, 0.0, 0.002967, -0.005317, 0.0, 3.548e-06, -0.003935, 0.0, -0.002254, -0.002693, 0.0, -0.004512, -0.001198, 0.0, -0.007278, 0.001032, 0.0, -0.008633, 0.002329, 0.0])
_sp.use_cyclic_u = True
_sp = cu_curve_060.splines.new('BEZIER'); _sp.bezier_points.add(16)
_sp.bezier_points.foreach_set('co', [-0.01092, 0.006393, 0.0, -0.009931, 0.002527, 0.0, -0.009338, 0.002414, 0.0, -0.009225, 0.003007, 0.0, -0.01018, 0.005969, 0.0, -0.003468, 0.005631, 0.0, -0.0003916, 0.004305, 0.0, 0.001866, 0.003091, 0.0, 0.004039, 0.001765, 0.0, 0.006749, -0.0002665, 0.0, 0.00816, -0.001593, 0.0, 0.008781, -0.001028, 0.0, 0.008781, -0.001028, 0.0, 0.00768, 1.571e-05, 0.0, 0.007031, 0.0005801, 0.0, 0.004406, 0.002527, 0.0, -0.00375, 0.006618, 0.0])
_sp.bezier_points.foreach_set('handle_left', [-0.01002, 0.007945, 0.0, -0.01114, 0.004135, 0.0, -0.009536, 0.002273, 0.0, -0.009084, 0.002809, 0.0, -0.01061, 0.005236, 0.0, -0.006826, 0.006788, 0.0, -0.001154, 0.004671, 0.0, 0.001274, 0.003458, 0.0, 0.003475, 0.002132, 0.0, 0.006184, 0.0002414, 0.0, 0.007821, -0.001254, 0.0, 0.008527, -0.001169, 0.0, 0.008781, -0.001028, 0.0, 0.00768, 1.571e-05, 0.0, 0.007031, 0.0005801, 0.0, 0.005422, 0.00185, 0.0, -0.0002505, 0.005462, 0.0])
_sp.bezier_points.foreach_set('handle_right', [-0.01148, 0.005433, 0.0, -0.00979, 0.002329, 0.0, -0.009141, 0.002555, 0.0, -0.01004, 0.004107, 0.0, -0.009479, 0.007042, 0.0, -0.002762, 0.005377, 0.0, 0.0002011, 0.003994, 0.0, 0.002459, 0.002753, 0.0, 0.004717, 0.001285, 0.0, 0.007144, -0.0006333, 0.0, 0.008329, -0.001339, 0.0, 0.008781, -0.001028, 0.0, 0.00847, -0.0006615, 0.0, 0.00768, 1.571e-05, 0.0, 0.006241, 0.001257, 0.0, 0.0026, 0.00374, 0.0, -0.007165, 0.007747, 0.0])
_sp.use_cyclic_u = True
_sp = cu_curve_060.splines.new('BEZIER'); _sp.bezier_points.add(9)
_sp.bezier_points.foreach_set('co', [-0.002593, 0.007888, 0.0, -0.001549, 0.008311, 0.0, -0.001125, 0.009327, 0.0, -0.001323, 0.01006, 0.0, -0.001605, 0.01043, 0.0, -0.002367, 0.01079, 0.0, -0.003101, 0.01071, 0.0, -0.003665, 0.01034, 0.0, -0.003863, 0.00865, 0.0, -0.00344, 0.00817, 0.0])
_sp.bezier_points.foreach_set('handle_left', [-0.002593, 0.007888, 0.0, -0.001831, 0.008029, 0.0, -0.001125, 0.008932, 0.0, -0.001182, 0.009835, 0.0, -0.001492, 0.01031, 0.0, -0.002367, 0.01079, 0.0, -0.002847, 0.01079, 0.0, -0.003496, 0.01051, 0.0, -0.004145, 0.009158, 0.0, -0.003581, 0.008283, 0.0])
_sp.bezier_points.foreach_set('handle_right', [-0.002198, 0.00786, 0.0, -0.001266, 0.008594, 0.0, -0.001125, 0.009581, 0.0, -0.001408, 0.0102, 0.0, -0.002028, 0.01077, 0.0, -0.002593, 0.01082, 0.0, -0.003327, 0.01063, 0.0, -0.004117, 0.009835, 0.0, -0.00375, 0.008453, 0.0, -0.002988, 0.007916, 0.0])
_sp.use_cyclic_u = True
_sp = cu_curve_060.splines.new('BEZIER'); _sp.bezier_points.add(5)
_sp.bezier_points.foreach_set('co', [-0.002537, 0.00992, 0.0, -0.001944, 0.009299, 0.0, -0.002113, 0.008876, 0.0, -0.002537, 0.008707, 0.0, -0.003045, 0.009017, 0.0, -0.003129, 0.009327, 0.0])
_sp.bezier_points.foreach_set('handle_left', [-0.002875, 0.009948, 0.0, -0.001944, 0.009638, 0.0, -0.002, 0.008989, 0.0, -0.002367, 0.008707, 0.0, -0.00296, 0.008819, 0.0, -0.003129, 0.009214, 0.0])
_sp.bezier_points.foreach_set('handle_right', [-0.002226, 0.00992, 0.0, -0.001944, 0.00913, 0.0, -0.002226, 0.008763, 0.0, -0.002762, 0.008707, 0.0, -0.003101, 0.009102, 0.0, -0.003157, 0.009666, 0.0])
_sp.use_cyclic_u = True
_sp = cu_curve_060.splines.new('BEZIER'); _sp.bezier_points.add(23)
_sp.bezier_points.foreach_set('co', [0.002628, -0.009014, 0.0, 0.003165, -0.00876, 0.0, 0.003729, -0.006587, 0.0, 0.004406, -4.072e-05, 0.0, 0.004406, 1.571e-05, 0.0, 0.004406, 7.215e-05, 0.0, 0.00435, 0.002499, 0.0, 0.003983, 0.005772, 0.0, 0.003842, 0.006618, 0.0, 0.002431, 0.01091, 0.0, 0.0001164, 0.01274, 0.0, -0.002367, 0.01077, 0.0, -0.002367, 0.01077, 0.0, -0.001972, 0.01063, 0.0, -0.001972, 0.01063, 0.0, -0.001633, 0.0104, 0.0, -0.001605, 0.01037, 0.0, 0.0001164, 0.01187, 0.0, 0.003136, 0.005857, 0.0, 0.003503, 0.002527, 0.0, 0.00356, -4.072e-05, 0.0, 0.003475, -0.002608, 0.0, 0.003023, -0.005938, 0.0, 0.002346, -0.008534, 0.0])
_sp.bezier_points.foreach_set('handle_left', [0.002402, -0.008929, 0.0, 0.003108, -0.008985, 0.0, 0.003531, -0.007575, 0.0, 0.004406, -0.001847, 0.0, 0.004406, -1.25e-05, 0.0, 0.004406, 7.215e-05, 0.0, 0.00435, 0.002499, 0.0, 0.004152, 0.004728, 0.0, 0.003842, 0.006618, 0.0, 0.003052, 0.009835, 0.0, 0.001048, 0.01274, 0.0, -0.001492, 0.01237, 0.0, -0.002367, 0.01077, 0.0, -0.00217, 0.01074, 0.0, -0.001972, 0.01063, 0.0, -0.00169, 0.01046, 0.0, -0.001605, 0.01037, 0.0, -0.000448, 0.01187, 0.0, 0.002487, 0.009497, 0.0, 0.003447, 0.003374, 0.0, 0.003588, 0.0006647, 0.0, 0.003503, -0.001931, 0.0, 0.003165, -0.005176, 0.0, 0.002656, -0.007744, 0.0])
_sp.bezier_points.foreach_set('handle_right', [0.002854, -0.009098, 0.0, 0.003419, -0.00797, 0.0, 0.004265, -0.00433, 0.0, 0.004406, -1.25e-05, 0.0, 0.004406, 4.393e-05, 0.0, 0.004406, 0.001539, 0.0, 0.004293, 0.003627, 0.0, 0.003983, 0.005772, 0.0, 0.003503, 0.00834, 0.0, 0.00181, 0.01204, 0.0, -0.0005327, 0.01274, 0.0, -0.002367, 0.01077, 0.0, -0.002198, 0.01074, 0.0, -0.001972, 0.01063, 0.0, -0.001803, 0.01054, 0.0, -0.001633, 0.0104, 0.0, -0.001069, 0.01136, 0.0, 0.001217, 0.01187, 0.0, 0.003249, 0.005123, 0.0, 0.003531, 0.001878, 0.0, 0.00356, -0.0007179, 0.0, 0.00339, -0.003427, 0.0, 0.002826, -0.006926, 0.0, 0.00229, -0.008675, 0.0])
_sp.use_cyclic_u = True
_sp = cu_curve_060.splines.new('BEZIER'); _sp.bezier_points.add(10)
_sp.bezier_points.foreach_set('co', [0.002572, -0.009324, 0.0, 0.002007, -0.009522, 0.0, -0.0001093, -0.01181, 0.0, -0.003129, -0.005825, 0.0, -0.003496, -0.002496, 0.0, -0.003553, -0.0002947, 0.0, -0.003553, -1.25e-05, 0.0, -0.004315, -1.25e-05, 0.0, -0.003835, -0.006559, 0.0, -0.0001093, -0.01268, 0.0, 0.002769, -0.009917, 0.0])
_sp.bezier_points.foreach_set('handle_left', [0.002769, -0.009437, 0.0, 0.002092, -0.009296, 0.0, 0.0007656, -0.01184, 0.0, -0.00248, -0.009268, 0.0, -0.00344, -0.003342, 0.0, -0.003581, -0.001, 0.0, -0.003553, -6.894e-05, 0.0, -0.004315, 0.0003825, 0.0, -0.004315, -0.004048, 0.0, -0.001887, -0.01265, 0.0, 0.001979, -0.01175, 0.0])
_sp.bezier_points.foreach_set('handle_right', [0.002374, -0.009211, 0.0, 0.001443, -0.01076, 0.0, -0.001379, -0.01172, 0.0, -0.00327, -0.005092, 0.0, -0.003524, -0.001847, 0.0, -0.003553, -0.0002382, 0.0, -0.003665, 0.0005801, 0.0, -0.004343, -0.001959, 0.0, -0.003129, -0.01009, 0.0, 0.00102, -0.01268, 0.0, 0.002854, -0.009691, 0.0])
_sp.use_cyclic_u = True
_sp = cu_curve_060.splines.new('BEZIER'); _sp.bezier_points.add(8)
_sp.bezier_points.foreach_set('co', [-0.003468, 0.001201, 0.0, -0.003468, 0.002612, 0.0, -0.003016, 0.005969, 0.0, -0.002565, 0.00786, 0.0, -0.003355, 0.008114, 0.0, -0.003722, 0.006647, 0.0, -0.003891, 0.0058, 0.0, -0.004286, 0.002583, 0.0, -0.004286, 0.001201, 0.0])
_sp.bezier_points.foreach_set('handle_left', [-0.003637, 0.0005801, 0.0, -0.003496, 0.00216, 0.0, -0.003186, 0.005236, 0.0, -0.002706, 0.00738, 0.0, -0.003101, 0.007973, 0.0, -0.003722, 0.006647, 0.0, -0.003891, 0.0058, 0.0, -0.004202, 0.003769, 0.0, -0.004286, 0.001822, 0.0])
_sp.bezier_points.foreach_set('handle_right', [-0.00344, 0.001822, 0.0, -0.003383, 0.00343, 0.0, -0.002903, 0.006506, 0.0, -0.002847, 0.007888, 0.0, -0.003524, 0.007662, 0.0, -0.003722, 0.006647, 0.0, -0.004089, 0.004784, 0.0, -0.004315, 0.002076, 0.0, -0.004286, 0.0007776, 0.0])
_sp.use_cyclic_u = True
cu_curve_060.materials.append(mat_svgmat_005)
cu_curve_060.use_path_clamp = True
cu_curve_060.bevel_resolution = 9
cu_curve_060.extrude = 0.003
cu_curve_060.bevel_depth = 0.0003
cu_curve_060.fill_mode = 'BOTH'
cu_curve_061 = bpy.data.curves.new('Curve.061', 'CURVE')
cu_curve_061.dimensions = '2D'
_sp = cu_curve_061.splines.new('BEZIER'); _sp.bezier_points.add(3)
_sp.bezier_points.foreach_set('co', [0.0, -0.001634, 0.0, 0.001637, 2.353e-06, 0.0, 0.0, 0.001639, 0.0, -0.001637, 2.353e-06, 0.0])
_sp.bezier_points.foreach_set('handle_left', [-0.0009031, -0.001634, 0.0, 0.001637, -0.0009006, 0.0, 0.0009031, 0.001639, 0.0, -0.001637, 0.0009053, 0.0])
_sp.bezier_points.foreach_set('handle_right', [0.0009031, -0.001634, 0.0, 0.001637, 0.0009053, 0.0, -0.0009031, 0.001639, 0.0, -0.001637, -0.0009006, 0.0])
_sp.use_cyclic_u = True
_sp = cu_curve_061.splines.new('BEZIER'); _sp.bezier_points.add(3)
_sp.bezier_points.foreach_set('co', [-0.001355, 2.353e-06, 0.0, 0.0, 0.001357, 0.0, 0.001355, 2.353e-06, 0.0, 0.0, -0.001352, 0.0])
_sp.bezier_points.foreach_set('handle_left', [-0.001355, -0.0007595, 0.0, -0.0007338, 0.001357, 0.0, 0.001355, 0.000736, 0.0, 0.0007338, -0.001352, 0.0])
_sp.bezier_points.foreach_set('handle_right', [-0.001355, 0.0007642, 0.0, 0.000762, 0.001357, 0.0, 0.001355, -0.0007595, 0.0, -0.000762, -0.00138, 0.0])
_sp.use_cyclic_u = True
cu_curve_061.materials.append(mat_black)
cu_curve_061.use_path_clamp = True
cu_curve_061.extrude = 0.0035
cu_curve_061.fill_mode = 'BOTH'
cu_curve_003 = bpy.data.curves.new('Curve.003', 'CURVE')
cu_curve_003.dimensions = '2D'
_sp = cu_curve_003.splines.new('BEZIER'); _sp.bezier_points.add(130)
_sp.bezier_points.foreach_set('co', [0.008533, -0.002911, 0.0, 0.000548, -0.002911, 0.0, 0.0002093, -0.003141, 0.0, -0.0007923, -0.002994, 0.0, -0.002541, -0.001304, 0.0, -0.002402, 0.0004645, 0.0, -0.001585, 0.001644, 0.0, -0.0008552, 0.001537, 0.0, 0.0008373, 0.002179, 0.0, 0.001797, 0.00122, 0.0, 0.001502, 0.000646, 0.0, 0.001601, 0.0004047, 0.0, 0.001672, 0.0003903, 0.0, 0.001801, 0.0004544, 0.0, 0.002486, -0.0002299, 0.0, 0.003426, -0.0008261, 0.0, 0.003426, -0.0008301, 0.0, 0.003743, -0.002444, 0.0, 0.00413, -0.002763, 0.0, 0.004168, -0.002761, 0.0, 0.004853, -0.002696, 0.0, 0.00521, -0.002306, 0.0, 0.005218, -0.0008106, 0.0, 0.00529, -0.0007841, 0.0, 0.006587, -0.00177, 0.0, 0.006837, -0.001859, 0.0, 0.007115, -0.001743, 0.0, 0.007602, -0.001257, 0.0, 0.007632, -0.0007327, 0.0, 0.006651, 0.0005574, 0.0, 0.006678, 0.0006177, 0.0, 0.008173, 0.0005946, 0.0, 0.008179, 0.0005943, 0.0, 0.008571, 0.0009434, 0.0, 0.00865, 0.001627, 0.0, 0.008343, 0.002058, 0.0, 0.006735, 0.002408, 0.0, 0.006728, 0.002408, 0.0, 0.006128, 0.003382, 0.0, 0.006123, 0.003388, 0.0, 0.006115, 0.003397, 0.0, 0.005433, 0.004079, 0.0, 0.005475, 0.004293, 0.0, 0.005227, 0.004377, 0.0, 0.004647, 0.004051, 0.0, -0.004175, 0.01287, 0.0, -0.003899, 0.01315, 0.0, -0.003851, 0.01326, 0.0, -0.003899, 0.01338, 0.0, -0.004682, 0.01416, 0.0, -0.004912, 0.01416, 0.0, -0.005841, 0.01323, 0.0, -0.007111, 0.0145, 0.0, -0.006861, 0.01475, 0.0, -0.006813, 0.01487, 0.0, -0.006861, 0.01498, 0.0, -0.007152, 0.01603, 0.0, -0.007104, 0.01614, 0.0, -0.007152, 0.01626, 0.0, -0.007383, 0.01626, 0.0, -0.008351, 0.01529, 0.0, -0.009042, 0.015, 0.0, -0.00915, 0.0149, 0.0, -0.009444, 0.0142, 0.0, -0.0104, 0.01324, 0.0, -0.0104, 0.01324, 0.0, -0.0104, 0.01301, 0.0, -0.01017, 0.01301, 0.0, -0.009864, 0.01311, 0.0, -0.009128, 0.01272, 0.0, -0.009012, 0.01267, 0.0, -0.008897, 0.01272, 0.0, -0.008647, 0.01297, 0.0, -0.007376, 0.0117, 0.0, -0.008305, 0.01077, 0.0, -0.008305, 0.01054, 0.0, -0.007522, 0.009754, 0.0, -0.007407, 0.009706, 0.0, -0.007291, 0.009754, 0.0, -0.007015, 0.01003, 0.0, -0.002778, 0.005794, 0.0, -0.00342, 0.004101, 0.0, -0.003411, 0.003923, 0.0, -0.008003, -0.0003315, 0.0, -0.008418, -0.006904, 0.0, -0.008149, -0.007214, 0.0, -0.008831, -0.007214, 0.0, -0.009197, -0.00758, 0.0, -0.009197, -0.007616, 0.0, -0.008831, -0.007983, 0.0, -0.00859, -0.007983, 0.0, -0.008598, -0.008023, 0.0, -0.008598, -0.00806, 0.0, -0.008232, -0.008426, 0.0, -0.007752, -0.008426, 0.0, -0.007386, -0.00806, 0.0, -0.007386, -0.008023, 0.0, -0.007394, -0.007983, 0.0, 0.005819, -0.007983, 0.0, 0.005811, -0.008023, 0.0, 0.005811, -0.00806, 0.0, 0.006177, -0.008426, 0.0, 0.006657, -0.008426, 0.0, 0.007023, -0.00806, 0.0, 0.007023, -0.008023, 0.0, 0.007015, -0.007983, 0.0, 0.007047, -0.007983, 0.0, 0.007413, -0.007616, 0.0, 0.007413, -0.00758, 0.0, 0.007047, -0.007214, 0.0, 0.00662, -0.007214, 0.0, 0.006648, -0.007059, 0.0, 0.00627, -0.00659, 0.0, 0.005994, -0.006546, 0.0, 0.006028, -0.006352, 0.0, 0.006028, -0.006269, 0.0, 0.005404, -0.005645, 0.0, 0.003371, -0.005645, 0.0, 0.002795, -0.006031, 0.0, -0.001148, -0.005398, 0.0, -0.001397, -0.005215, 0.0, -0.00103, -0.004534, 0.0, 0.0008325, -0.004266, 0.0, 0.001025, -0.004267, 0.0, 0.001375, -0.004261, 0.0, 0.006312, -0.004261, 0.0, 0.006844, -0.003729, 0.0, 0.006839, -0.00368, 0.0, 0.008532, -0.00368, 0.0, 0.008898, -0.003313, 0.0, 0.008898, -0.003277, 0.0])
_sp.bezier_points.foreach_set('handle_left', [0.008735, -0.002911, 0.0, 0.00321, -0.002911, 0.0, 0.0002635, -0.003006, 0.0, -0.0004723, -0.003074, 0.0, -0.001599, -0.001314, 0.0, -0.002648, -2.616e-05, 0.0, -0.001953, 0.001161, 0.0, -0.001109, 0.001537, 0.0, 0.0003852, 0.001781, 0.0, 0.001797, 0.00122, 0.0, 0.00151, 0.000666, 0.0, 0.001507, 0.0004439, 0.0, 0.001648, 0.0003903, 0.0, 0.001766, 0.0004171, 0.0, 0.002486, -0.0002299, 0.0, 0.003077, -0.0006997, 0.0, 0.003426, -0.0008289, 0.0, 0.003743, -0.002444, 0.0, 0.003942, -0.002763, 0.0, 0.004162, -0.002762, 0.0, 0.004853, -0.002696, 0.0, 0.005209, -0.002509, 0.0, 0.005218, -0.0008106, 0.0, 0.005266, -0.0007939, 0.0, 0.006587, -0.00177, 0.0, 0.006746, -0.001859, 0.0, 0.007041, -0.001818, 0.0, 0.007602, -0.001257, 0.0, 0.007758, -0.0008859, 0.0, 0.006651, 0.0005574, 0.0, 0.006669, 0.0005974, 0.0, 0.008173, 0.0005946, 0.0, 0.008179, 0.0005943, 0.0, 0.008549, 0.0007444, 0.0, 0.00865, 0.001627, 0.0, 0.008542, 0.002014, 0.0, 0.006735, 0.002408, 0.0, 0.00673, 0.002408, 0.0, 0.006404, 0.003102, 0.0, 0.006125, 0.003386, 0.0, 0.006117, 0.003394, 0.0, 0.005433, 0.004079, 0.0, 0.005511, 0.004218, 0.0, 0.005319, 0.004422, 0.0, 0.004977, 0.004252, 0.0, -0.004175, 0.01287, 0.0, -0.003991, 0.01305, 0.0, -0.003851, 0.01322, 0.0, -0.003868, 0.01335, 0.0, -0.004682, 0.01416, 0.0, -0.004848, 0.01422, 0.0, -0.005841, 0.01323, 0.0, -0.006688, 0.01408, 0.0, -0.006944, 0.01467, 0.0, -0.006813, 0.01482, 0.0, -0.006831, 0.01495, 0.0, -0.007166, 0.01601, 0.0, -0.007104, 0.0161, 0.0, -0.00712, 0.01623, 0.0, -0.007319, 0.01632, 0.0, -0.008351, 0.01529, 0.0, -0.008857, 0.01519, 0.0, -0.00915, 0.0149, 0.0, -0.009441, 0.01445, 0.0, -0.0104, 0.01324, 0.0, -0.0104, 0.01324, 0.0, -0.01047, 0.01307, 0.0, -0.01024, 0.01294, 0.0, -0.01006, 0.01311, 0.0, -0.009386, 0.01297, 0.0, -0.009056, 0.01267, 0.0, -0.008928, 0.01269, 0.0, -0.008647, 0.01297, 0.0, -0.0078, 0.01212, 0.0, -0.007995, 0.01108, 0.0, -0.008369, 0.0106, 0.0, -0.007522, 0.009754, 0.0, -0.00745, 0.009706, 0.0, -0.007322, 0.009723, 0.0, -0.007015, 0.01003, 0.0, -0.00419, 0.007206, 0.0, -0.00342, 0.00475, 0.0, -0.003416, 0.003982, 0.0, -0.006462, 0.001847, 0.0, -0.009016, -0.005951, 0.0, -0.008252, -0.007126, 0.0, -0.008831, -0.007214, 0.0, -0.009197, -0.007378, 0.0, -0.009197, -0.007616, 0.0, -0.009033, -0.007983, 0.0, -0.00859, -0.007983, 0.0, -0.008598, -0.008009, 0.0, -0.008598, -0.00806, 0.0, -0.008434, -0.008426, 0.0, -0.007752, -0.008426, 0.0, -0.007386, -0.008262, 0.0, -0.007386, -0.008023, 0.0, -0.007393, -0.007997, 0.0, 0.005819, -0.007983, 0.0, 0.005811, -0.008009, 0.0, 0.005811, -0.00806, 0.0, 0.005975, -0.008426, 0.0, 0.006657, -0.008426, 0.0, 0.007023, -0.008262, 0.0, 0.007023, -0.008023, 0.0, 0.007016, -0.007997, 0.0, 0.007047, -0.007983, 0.0, 0.007413, -0.007819, 0.0, 0.007413, -0.00758, 0.0, 0.007249, -0.007214, 0.0, 0.00662, -0.007214, 0.0, 0.006648, -0.007114, 0.0, 0.006498, -0.006646, 0.0, 0.005994, -0.006546, 0.0, 0.006028, -0.00642, 0.0, 0.006028, -0.006269, 0.0, 0.005748, -0.005645, 0.0, 0.003371, -0.005645, 0.0, 0.002888, -0.005805, 0.0, -0.001148, -0.005398, 0.0, -0.00139, -0.005247, 0.0, -0.001242, -0.004714, 0.0, 0.0003298, -0.004266, 0.0, 0.001025, -0.004267, 0.0, 0.001293, -0.004266, 0.0, 0.006312, -0.004261, 0.0, 0.006844, -0.004022, 0.0, 0.006841, -0.003696, 0.0, 0.008532, -0.00368, 0.0, 0.008898, -0.003515, 0.0, 0.008898, -0.003277, 0.0])
_sp.bezier_points.foreach_set('handle_right', [0.005871, -0.002911, 0.0, 0.0003942, -0.002911, 0.0, -0.000133, -0.003117, 0.0, -0.0008338, -0.002061, 0.0, -0.002691, -0.0006974, 0.0, -0.002284, 0.0007013, 0.0, -0.001354, 0.001575, 0.0, -0.0002064, 0.001537, 0.0, 0.0008373, 0.002179, 0.0, 0.001606, 0.00089, 0.0, 0.001462, 0.000552, 0.0, 0.001624, 0.0003951, 0.0, 0.001723, 0.0003903, 0.0, 0.001801, 0.0004544, 0.0, 0.002756, -0.0005002, 0.0, 0.003426, -0.0008275, 0.0, 0.003426, -0.0008301, 0.0, 0.003779, -0.002629, 0.0, 0.004135, -0.002763, 0.0, 0.004168, -0.002761, 0.0, 0.005056, -0.002677, 0.0, 0.00521, -0.002306, 0.0, 0.005242, -0.0008016, 0.0, 0.00529, -0.0007841, 0.0, 0.006657, -0.001827, 0.0, 0.006942, -0.001859, 0.0, 0.007115, -0.001743, 0.0, 0.007746, -0.001113, 0.0, 0.007632, -0.0007327, 0.0, 0.00666, 0.0005777, 0.0, 0.006678, 0.0006177, 0.0, 0.008174, 0.0005946, 0.0, 0.00838, 0.0005943, 0.0, 0.008571, 0.0009434, 0.0, 0.008674, 0.001829, 0.0, 0.008343, 0.002058, 0.0, 0.006733, 0.002409, 0.0, 0.006606, 0.00277, 0.0, 0.006127, 0.003384, 0.0, 0.00612, 0.003391, 0.0, 0.006115, 0.003397, 0.0, 0.005491, 0.004133, 0.0, 0.005429, 0.004384, 0.0, 0.005206, 0.004366, 0.0, 0.004647, 0.004051, 0.0, -0.004083, 0.01296, 0.0, -0.003868, 0.01318, 0.0, -0.003851, 0.0133, 0.0, -0.003899, 0.01338, 0.0, -0.004745, 0.01422, 0.0, -0.004912, 0.01416, 0.0, -0.006264, 0.01365, 0.0, -0.007028, 0.01458, 0.0, -0.006831, 0.01478, 0.0, -0.006813, 0.01491, 0.0, -0.007511, 0.01563, 0.0, -0.00712, 0.01606, 0.0, -0.007104, 0.01618, 0.0, -0.007216, 0.01632, 0.0, -0.007383, 0.01626, 0.0, -0.008605, 0.01528, 0.0, -0.009042, 0.015, 0.0, -0.009343, 0.0147, 0.0, -0.009444, 0.0142, 0.0, -0.0104, 0.01324, 0.0, -0.01047, 0.01317, 0.0, -0.01034, 0.01295, 0.0, -0.01017, 0.01301, 0.0, -0.009641, 0.01311, 0.0, -0.009097, 0.01269, 0.0, -0.008969, 0.01267, 0.0, -0.008897, 0.01272, 0.0, -0.008223, 0.01254, 0.0, -0.007686, 0.01139, 0.0, -0.008369, 0.0107, 0.0, -0.008305, 0.01054, 0.0, -0.007491, 0.009723, 0.0, -0.007363, 0.009706, 0.0, -0.007291, 0.009754, 0.0, -0.005603, 0.008618, 0.0, -0.003176, 0.005341, 0.0, -0.00342, 0.004041, 0.0, -0.004694, 0.003171, 0.0, -0.01017, -0.003401, 0.0, -0.008344, -0.007023, 0.0, -0.008149, -0.007214, 0.0, -0.009033, -0.007214, 0.0, -0.009197, -0.00758, 0.0, -0.009197, -0.007819, 0.0, -0.008831, -0.007983, 0.0, -0.008592, -0.007997, 0.0, -0.008598, -0.008023, 0.0, -0.008598, -0.008262, 0.0, -0.008232, -0.008426, 0.0, -0.007551, -0.008426, 0.0, -0.007386, -0.00806, 0.0, -0.007386, -0.008009, 0.0, -0.007394, -0.007983, 0.0, 0.005817, -0.007997, 0.0, 0.005811, -0.008023, 0.0, 0.005811, -0.008262, 0.0, 0.006177, -0.008426, 0.0, 0.006859, -0.008426, 0.0, 0.007023, -0.00806, 0.0, 0.007023, -0.008009, 0.0, 0.007015, -0.007983, 0.0, 0.007249, -0.007983, 0.0, 0.007413, -0.007616, 0.0, 0.007413, -0.007378, 0.0, 0.007047, -0.007214, 0.0, 0.006637, -0.007165, 0.0, 0.006648, -0.006838, 0.0, 0.00627, -0.00659, 0.0, 0.006014, -0.006484, 0.0, 0.006028, -0.006352, 0.0, 0.006028, -0.005925, 0.0, 0.005404, -0.005645, 0.0, 0.003111, -0.005645, 0.0, 0.002795, -0.006031, 0.0, -0.001367, -0.005343, 0.0, -0.001441, -0.005031, 0.0, -0.0007155, -0.004266, 0.0, 0.0008325, -0.004266, 0.0, 0.001169, -0.004267, 0.0, 0.001375, -0.004261, 0.0, 0.006605, -0.004261, 0.0, 0.006844, -0.003712, 0.0, 0.006839, -0.00368, 0.0, 0.008734, -0.00368, 0.0, 0.008898, -0.003313, 0.0, 0.008899, -0.003075, 0.0])
for _p, _l, _r in zip(_sp.bezier_points, ['FREE', 'VECTOR', 'FREE', 'FREE', 'FREE', 'FREE', 'FREE', 'FREE', 'FREE', 'FREE', 'FREE', 'FREE', 'FREE', 'FREE', 'FREE', 'FREE', 'FREE', 'FREE', 'FREE', 'FREE', 'FREE', 'FREE', 'FREE', 'FREE', 'FREE', 'FREE', 'FREE', 'FREE', 'FREE', 'FREE', 'FREE', 'FREE', 'FREE', 'FREE', 'FREE', 'FREE', 'FREE', 'FREE', 'FREE', 'FREE', 'FREE', 'FREE', 'FREE', 'FREE', 'FREE', 'FREE', 'VECTOR', 'FREE', 'FREE', 'FREE', 'FREE', 'FREE', 'VECTOR', 'VECTOR', 'FREE', 'FREE', 'FREE', 'FREE', 'FREE', 'FREE', 'FREE', 'FREE', 'FREE', 'FREE', 'FREE', 'VECTOR', 'FREE', 'FREE', 'FREE', 'FREE', 'FREE', 'FREE', 'FREE', 'VECTOR', 'VECTOR', 'FREE', 'FREE', 'FREE', 'FREE', 'FREE', 'VECTOR', 'FREE', 'FREE', 'FREE', 'FREE', 'FREE', 'FREE', 'FREE', 'FREE', 'FREE', 'FREE', 'FREE', 'FREE', 'FREE', 'FREE', 'FREE', 'FREE', 'FREE', 'FREE', 'FREE', 'FREE', 'FREE', 'FREE', 'FREE', 'FREE', 'FREE', 'FREE', 'FREE', 'FREE', 'FREE', 'FREE', 'FREE', 'FREE', 'FREE', 'FREE', 'FREE', 'FREE', 'FREE', 'FREE', 'FREE', 'FREE', 'FREE', 'FREE', 'FREE', 'FREE', 'FREE', 'FREE', 'FREE', 'FREE', 'FREE', 'FREE'], ['VECTOR', 'FREE', 'FREE', 'FREE', 'FREE', 'FREE', 'FREE', 'FREE', 'FREE', 'FREE', 'FREE', 'FREE', 'FREE', 'FREE', 'FREE', 'FREE', 'FREE', 'FREE', 'FREE', 'FREE', 'FREE', 'FREE', 'FREE', 'FREE', 'FREE', 'FREE', 'FREE', 'FREE', 'FREE', 'FREE', 'FREE', 'FREE', 'FREE', 'FREE', 'FREE', 'FREE', 'FREE', 'FREE', 'FREE', 'FREE', 'FREE', 'FREE', 'FREE', 'FREE', 'FREE', 'VECTOR', 'FREE', 'FREE', 'FREE', 'FREE', 'FREE', 'VECTOR', 'VECTOR', 'FREE', 'FREE', 'FREE', 'FREE', 'FREE', 'FREE', 'FREE', 'FREE', 'FREE', 'FREE', 'FREE', 'VECTOR', 'FREE', 'FREE', 'FREE', 'FREE', 'FREE', 'FREE', 'FREE', 'VECTOR', 'VECTOR', 'FREE', 'FREE', 'FREE', 'FREE', 'FREE', 'VECTOR', 'FREE', 'FREE', 'FREE', 'FREE', 'FREE', 'FREE', 'FREE', 'FREE', 'FREE', 'FREE', 'FREE', 'FREE', 'FREE', 'FREE', 'FREE', 'FREE', 'FREE', 'FREE', 'FREE', 'FREE', 'FREE', 'FREE', 'FREE', 'FREE', 'FREE', 'FREE', 'FREE', 'FREE', 'FREE', 'FREE', 'FREE', 'FREE', 'FREE', 'FREE', 'FREE', 'FREE', 'FREE', 'FREE', 'FREE', 'FREE', 'FREE', 'FREE', 'FREE', 'FREE', 'FREE', 'FREE', 'FREE', 'FREE', 'FREE', 'FREE', 'FREE']): _p.handle_left_type = _l; _p.handle_right_type = _r
_sp.resolution_u = 32
_sp.use_cyclic_u = True
_sp = cu_curve_003.splines.new('BEZIER'); _sp.bezier_points.add(9)
_sp.bezier_points.foreach_set('co', [0.006833, 0.001977, 0.0, 0.006842, 0.002051, 0.0, 0.008273, 0.001739, 0.0, 0.008326, 0.001664, 0.0, 0.008247, 0.0009803, 0.0, 0.008179, 0.0009199, 0.0, 0.008179, 0.0007577, 0.0, 0.008178, 0.0009199, 0.0, 0.006782, 0.0009414, 0.0, 0.006866, 0.001583, 0.0])
_sp.bezier_points.foreach_set('handle_left', [0.006853, 0.001847, 0.0, 0.006839, 0.002027, 0.0, 0.007796, 0.001843, 0.0, 0.00833, 0.001699, 0.0, 0.008247, 0.0009803, 0.0, 0.008214, 0.0009199, 0.0, 0.008179, 0.0007577, 0.0, 0.008179, 0.0008659, 0.0, 0.007247, 0.0009342, 0.0, 0.006866, 0.001364, 0.0])
_sp.bezier_points.foreach_set('handle_right', [0.006836, 0.002002, 0.0, 0.007319, 0.001947, 0.0, 0.008308, 0.001732, 0.0, 0.008326, 0.001664, 0.0, 0.008243, 0.0009459, 0.0, 0.008179, 0.0009199, 0.0, 0.008179, 0.0008118, 0.0, 0.007713, 0.0009271, 0.0, 0.006835, 0.001149, 0.0, 0.006866, 0.001717, 0.0])
for _p, _l, _r in zip(_sp.bezier_points, ['FREE', 'VECTOR', 'VECTOR', 'FREE', 'FREE', 'FREE', 'FREE', 'VECTOR', 'VECTOR', 'FREE'], ['VECTOR', 'VECTOR', 'FREE', 'FREE', 'FREE', 'FREE', 'VECTOR', 'VECTOR', 'FREE', 'FREE']): _p.handle_left_type = _l; _p.handle_right_type = _r
_sp.resolution_u = 32
_sp.use_cyclic_u = True
_sp = cu_curve_003.splines.new('BEZIER'); _sp.bezier_points.add(11)
_sp.bezier_points.foreach_set('co', [0.004884, -0.002304, 0.0, 0.004822, -0.002372, 0.0, 0.004137, -0.002436, 0.0, 0.00413, -0.002597, 0.0, 0.00413, -0.0026, 0.0, 0.00413, -0.002597, 0.0, 0.00413, -0.002437, 0.0, 0.004063, -0.002381, 0.0, 0.00378, -0.0009441, 0.0, 0.003838, -0.0009387, 0.0, 0.0043, -0.0009816, 0.0, 0.004891, -0.0009108, 0.0])
_sp.bezier_points.foreach_set('handle_left', [0.004884, -0.002304, 0.0, 0.004857, -0.002369, 0.0, 0.004137, -0.002436, 0.0, 0.004132, -0.002543, 0.0, 0.00413, -0.002599, 0.0, 0.00413, -0.002598, 0.0, 0.00413, -0.00249, 0.0, 0.004069, -0.002414, 0.0, 0.00378, -0.0009441, 0.0, 0.003819, -0.0009405, 0.0, 0.004144, -0.0009816, 0.0, 0.0047, -0.0009556, 0.0])
_sp.bezier_points.foreach_set('handle_right', [0.004884, -0.002339, 0.0, 0.004822, -0.002372, 0.0, 0.004134, -0.00249, 0.0, 0.00413, -0.002598, 0.0, 0.00413, -0.002599, 0.0, 0.00413, -0.002543, 0.0, 0.004098, -0.002437, 0.0, 0.004063, -0.002381, 0.0, 0.0038, -0.0009423, 0.0, 0.003989, -0.0009661, 0.0, 0.004502, -0.0009816, 0.0, 0.004891, -0.0009108, 0.0])
for _p, _l, _r in zip(_sp.bezier_points, ['FREE', 'FREE', 'FREE', 'VECTOR', 'VECTOR', 'VECTOR', 'VECTOR', 'FREE', 'FREE', 'VECTOR', 'FREE', 'FREE'], ['FREE', 'FREE', 'VECTOR', 'VECTOR', 'VECTOR', 'VECTOR', 'FREE', 'FREE', 'VECTOR', 'FREE', 'FREE', 'FREE']): _p.handle_left_type = _l; _p.handle_right_type = _r
_sp.resolution_u = 32
_sp.use_cyclic_u = True
_sp = cu_curve_003.splines.new('BEZIER'); _sp.bezier_points.add(6)
_sp.bezier_points.foreach_set('co', [0.007376, -0.0009347, 0.0, 0.007371, -0.001027, 0.0, 0.006885, -0.001513, 0.0, 0.006788, -0.001514, 0.0, 0.005269, -0.0003597, 0.0, 0.005692, 0.0002405, 0.0, 0.006218, 0.000587, 0.0])
_sp.bezier_points.foreach_set('handle_left', [0.007376, -0.0009347, 0.0, 0.007396, -0.001002, 0.0, 0.006885, -0.001513, 0.0, 0.006828, -0.001546, 0.0, 0.005269, -0.0003597, 0.0, 0.005474, 2.209e-05, 0.0, 0.00608, 0.0005201, 0.0])
_sp.bezier_points.foreach_set('handle_right', [0.007398, -0.0009624, 0.0, 0.007371, -0.001027, 0.0, 0.006849, -0.001549, 0.0, 0.006788, -0.001514, 0.0, 0.005336, -0.0002226, 0.0, 0.005846, 0.000394, 0.0, 0.006218, 0.000587, 0.0])
_sp.resolution_u = 32
_sp.use_cyclic_u = True
_sp = cu_curve_003.splines.new('BEZIER'); _sp.bezier_points.add(9)
_sp.bezier_points.foreach_set('co', [0.006497, 0.001583, 0.0, 0.006387, 0.0008991, 0.0, 0.006208, 0.0009397, 0.0, 0.005462, 0.0004705, 0.0, 0.004915, -0.0003549, 0.0, 0.004946, -0.0005169, 0.0, 0.0043, -0.0006131, 0.0, 0.002972, -0.0001636, 0.0, 0.00467, 0.001055, 0.0, 0.006036, 0.002925, 0.0])
_sp.bezier_points.foreach_set('handle_left', [0.006497, 0.002076, 0.0, 0.006458, 0.001117, 0.0, 0.00627, 0.0009645, 0.0, 0.005737, 0.0007456, 0.0, 0.004922, -0.0003368, 0.0, 0.004908, -0.0004723, 0.0, 0.004522, -0.0006131, 0.0, 0.003352, -0.0004539, 0.0, 0.003988, 0.0003723, 0.0, 0.005835, 0.002537, 0.0])
_sp.bezier_points.foreach_set('handle_right', [0.006497, 0.001347, 0.0, 0.006341, 0.0009476, 0.0, 0.006189, 0.0009318, 0.0, 0.005086, 9.46e-05, 0.0, 0.004895, -0.0004113, 0.0, 0.004739, -0.0005801, 0.0, 0.003813, -0.0006131, 0.0, 0.003334, 5.72e-06, 0.0, 0.00539, 0.001774, 0.0, 0.006334, 0.002543, 0.0])
_sp.resolution_u = 32
_sp.use_cyclic_u = True
_sp = cu_curve_003.splines.new('BEZIER'); _sp.bezier_points.add(7)
_sp.bezier_points.foreach_set('co', [0.003897, 0.001962, 0.0, 0.005287, 0.003702, 0.0, 0.00577, 0.003219, 0.0, 0.005558, 0.002824, 0.0, 0.00441, 0.001317, 0.0, 0.002996, 0.0002622, 0.0, 0.002671, 0.000107, 0.0, 0.002181, 0.0005963, 0.0])
_sp.bezier_points.foreach_set('handle_left', [0.003391, 0.001457, 0.0, 0.005023, 0.003327, 0.0, 0.00577, 0.003219, 0.0, 0.005656, 0.002993, 0.0, 0.004948, 0.001854, 0.0, 0.003347, 0.0004473, 0.0, 0.002745, 0.0001383, 0.0, 0.002181, 0.0005963, 0.0])
_sp.bezier_points.foreach_set('handle_right', [0.004403, 0.002469, 0.0, 0.005287, 0.003702, 0.0, 0.005727, 0.00313, 0.0, 0.005328, 0.002427, 0.0, 0.003871, 0.0007777, 0.0, 0.002857, 0.0001888, 0.0, 0.002671, 0.000107, 0.0, 0.002552, 0.0008548, 0.0])
_sp.resolution_u = 32
_sp.use_cyclic_u = True
_sp = cu_curve_003.splines.new('BEZIER'); _sp.bezier_points.add(3)
_sp.bezier_points.foreach_set('co', [-0.009016, 0.01306, 0.0, -0.009749, 0.01343, 0.0, -0.007576, 0.0156, 0.0, -0.007204, 0.01487, 0.0])
_sp.bezier_points.foreach_set('handle_left', [-0.009016, 0.01306, 0.0, -0.009508, 0.0134, 0.0, -0.007576, 0.0156, 0.0, -0.007422, 0.01512, 0.0])
_sp.bezier_points.foreach_set('handle_right', [-0.009263, 0.01328, 0.0, -0.009749, 0.01343, 0.0, -0.007546, 0.01536, 0.0, -0.007204, 0.01487, 0.0])
_sp.resolution_u = 32
_sp.use_cyclic_u = True
_sp = cu_curve_003.splines.new('BEZIER'); _sp.bezier_points.add(3)
_sp.bezier_points.foreach_set('co', [-0.007407, 0.0101, 0.0, -0.00796, 0.01065, 0.0, -0.004797, 0.01381, 0.0, -0.004244, 0.01326, 0.0])
_sp.bezier_points.foreach_set('handle_left', [-0.006353, 0.01115, 0.0, -0.007776, 0.01047, 0.0, -0.005851, 0.01276, 0.0, -0.004428, 0.01345, 0.0])
_sp.bezier_points.foreach_set('handle_right', [-0.007591, 0.01028, 0.0, -0.006905, 0.01171, 0.0, -0.004613, 0.01363, 0.0, -0.005299, 0.01221, 0.0])
for _p, _l, _r in zip(_sp.bezier_points, ['VECTOR', 'VECTOR', 'VECTOR', 'VECTOR'], ['VECTOR', 'VECTOR', 'VECTOR', 'VECTOR']): _p.handle_left_type = _l; _p.handle_right_type = _r
_sp.resolution_u = 32
_sp.use_cyclic_u = True
_sp = cu_curve_003.splines.new('BEZIER'); _sp.bezier_points.add(3)
_sp.bezier_points.foreach_set('co', [-0.0008552, 0.006298, 0.0, 0.001341, 0.004102, 0.0, -0.0008552, 0.001906, 0.0, -0.003052, 0.004102, 0.0])
_sp.bezier_points.foreach_set('handle_left', [-0.002066, 0.006298, 0.0, 0.001341, 0.005312, 0.0, 0.0003561, 0.001906, 0.0, -0.003052, 0.002891, 0.0])
_sp.bezier_points.foreach_set('handle_right', [0.0003561, 0.006298, 0.0, 0.001341, 0.002891, 0.0, -0.002067, 0.001906, 0.0, -0.003052, 0.005313, 0.0])
_sp.resolution_u = 32
_sp.use_cyclic_u = True
_sp = cu_curve_003.splines.new('BEZIER'); _sp.bezier_points.add(33)
_sp.bezier_points.foreach_set('co', [-0.008459, -0.00525, 0.0, -0.008661, -0.004148, 0.0, -0.008569, -0.002898, 0.0, -0.008138, -0.001628, 0.0, -0.007803, -0.001022, 0.0, -0.007619, -0.0007375, 0.0, -0.007573, -0.0006661, 0.0, -0.00752, -0.0005911, 0.0, -0.00742, -0.0004522, 0.0, -0.005671, 0.00158, 0.0, -0.003871, 0.003073, 0.0, -0.003324, 0.00341, 0.0, -0.003279, 0.003267, 0.0, -0.003765, 0.002924, 0.0, -0.005468, 0.001379, 0.0, -0.007157, -0.0006435, 0.0, -0.007256, -0.0007793, 0.0, -0.007301, -0.0008425, 0.0, -0.007348, -0.0009136, 0.0, -0.007534, -0.001197, 0.0, -0.007854, -0.001766, 0.0, -0.008288, -0.00296, 0.0, -0.008423, -0.00414, 0.0, -0.008282, -0.005199, 0.0, -0.007959, -0.006046, 0.0, -0.007762, -0.006371, 0.0, -0.007554, -0.006609, 0.0, -0.00717, -0.006851, 0.0, -0.007015, -0.006898, 0.0, -0.007176, -0.006867, 0.0, -0.007592, -0.00666, 0.0, -0.00772, -0.006559, 0.0, -0.007834, -0.006425, 0.0, -0.008064, -0.006107, 0.0])
_sp.bezier_points.foreach_set('handle_left', [-0.008351, -0.00558, 0.0, -0.008633, -0.004546, 0.0, -0.008653, -0.003326, 0.0, -0.008328, -0.002044, 0.0, -0.007925, -0.00121, 0.0, -0.007619, -0.0007375, 0.0, -0.007588, -0.0006899, 0.0, -0.007538, -0.0006167, 0.0, -0.00742, -0.0004522, 0.0, -0.006281, 0.0009786, 0.0, -0.004437, 0.002685, 0.0, -0.003499, 0.00331, 0.0, -0.003295, 0.003314, 0.0, -0.003596, 0.00305, 0.0, -0.004883, 0.001984, 0.0, -0.006634, 8.586e-05, 0.0, -0.007256, -0.0007793, 0.0, -0.007293, -0.0008289, 0.0, -0.007348, -0.0009136, 0.0, -0.007472, -0.001102, 0.0, -0.007748, -0.001576, 0.0, -0.0082, -0.002556, 0.0, -0.008436, -0.00376, 0.0, -0.008371, -0.004878, 0.0, -0.008085, -0.005806, 0.0, -0.007833, -0.006278, 0.0, -0.007635, -0.006551, 0.0, -0.007265, -0.006808, 0.0, -0.007015, -0.006898, 0.0, -0.007074, -0.006902, 0.0, -0.007424, -0.006772, 0.0, -0.007678, -0.0066, 0.0, -0.007794, -0.006472, 0.0, -0.007985, -0.006223, 0.0])
_sp.bezier_points.foreach_set('handle_right', [-0.008568, -0.00492, 0.0, -0.008693, -0.003749, 0.0, -0.008484, -0.002469, 0.0, -0.008029, -0.001427, 0.0, -0.007803, -0.001022, 0.0, -0.007604, -0.0007137, 0.0, -0.007551, -0.0006317, 0.0, -0.00752, -0.0005911, 0.0, -0.006881, 0.0002865, 0.0, -0.005061, 0.002181, 0.0, -0.00368, 0.003202, 0.0, -0.00331, 0.003362, 0.0, -0.003435, 0.003162, 0.0, -0.004304, 0.00252, 0.0, -0.006048, 0.000769, 0.0, -0.007157, -0.0006435, 0.0, -0.007271, -0.0007999, 0.0, -0.007301, -0.0008425, 0.0, -0.00741, -0.001008, 0.0, -0.007659, -0.001386, 0.0, -0.008034, -0.00216, 0.0, -0.008374, -0.003362, 0.0, -0.008415, -0.004518, 0.0, -0.008192, -0.005518, 0.0, -0.007892, -0.006164, 0.0, -0.007695, -0.006471, 0.0, -0.0074, -0.006728, 0.0, -0.007073, -0.006896, 0.0, -0.007015, -0.006898, 0.0, -0.007277, -0.006833, 0.0, -0.007633, -0.006632, 0.0, -0.00776, -0.006517, 0.0, -0.007915, -0.006335, 0.0, -0.008215, -0.005869, 0.0])
for _p, _l, _r in zip(_sp.bezier_points, ['FREE', 'FREE', 'FREE', 'FREE', 'FREE', 'FREE', 'VECTOR', 'FREE', 'FREE', 'FREE', 'FREE', 'FREE', 'FREE', 'FREE', 'FREE', 'FREE', 'FREE', 'FREE', 'FREE', 'VECTOR', 'FREE', 'FREE', 'FREE', 'FREE', 'FREE', 'FREE', 'FREE', 'FREE', 'FREE', 'FREE', 'FREE', 'FREE', 'FREE', 'FREE'], ['FREE', 'FREE', 'FREE', 'FREE', 'FREE', 'VECTOR', 'FREE', 'FREE', 'FREE', 'FREE', 'FREE', 'FREE', 'FREE', 'FREE', 'FREE', 'FREE', 'FREE', 'FREE', 'VECTOR', 'FREE', 'FREE', 'FREE', 'FREE', 'FREE', 'FREE', 'FREE', 'FREE', 'FREE', 'FREE', 'FREE', 'FREE', 'FREE', 'FREE', 'FREE']): _p.handle_left_type = _l; _p.handle_right_type = _r
_sp.resolution_u = 32
_sp.use_cyclic_u = True
_sp = cu_curve_003.splines.new('BEZIER'); _sp.bezier_points.add(11)
_sp.bezier_points.foreach_set('co', [0.003371, -0.005971, 0.0, 0.005404, -0.005971, 0.0, 0.005703, -0.006269, 0.0, 0.005703, -0.006352, 0.0, 0.005663, -0.006492, 0.0, 0.005601, -0.006482, 0.0, 0.005622, -0.006407, 0.0, 0.005622, -0.006214, 0.0, 0.005459, -0.006051, 0.0, 0.003316, -0.006051, 0.0, 0.003204, -0.006097, 0.0, 0.003141, -0.006087, 0.0])
_sp.bezier_points.foreach_set('handle_left', [0.003277, -0.005971, 0.0, 0.004727, -0.005971, 0.0, 0.005703, -0.006105, 0.0, 0.005703, -0.006352, 0.0, 0.005686, -0.00645, 0.0, 0.005601, -0.006482, 0.0, 0.005622, -0.006434, 0.0, 0.005622, -0.006214, 0.0, 0.005549, -0.006051, 0.0, 0.003316, -0.006051, 0.0, 0.003233, -0.006069, 0.0, 0.003141, -0.006087, 0.0])
_sp.bezier_points.foreach_set('handle_right', [0.004049, -0.005971, 0.0, 0.005569, -0.005971, 0.0, 0.005703, -0.006269, 0.0, 0.005703, -0.006403, 0.0, 0.005663, -0.006492, 0.0, 0.005613, -0.00646, 0.0, 0.005622, -0.006407, 0.0, 0.005622, -0.006124, 0.0, 0.005459, -0.006051, 0.0, 0.003272, -0.006051, 0.0, 0.003204, -0.006097, 0.0, 0.003196, -0.006018, 0.0])
for _p, _l, _r in zip(_sp.bezier_points, ['FREE', 'VECTOR', 'FREE', 'FREE', 'FREE', 'FREE', 'FREE', 'FREE', 'FREE', 'FREE', 'FREE', 'FREE'], ['VECTOR', 'FREE', 'FREE', 'FREE', 'FREE', 'FREE', 'FREE', 'FREE', 'FREE', 'FREE', 'FREE', 'FREE']): _p.handle_left_type = _l; _p.handle_right_type = _r
_sp.resolution_u = 32
_sp.use_cyclic_u = True
_sp = cu_curve_003.splines.new('BEZIER'); _sp.bezier_points.add(13)
_sp.bezier_points.foreach_set('co', [0.006168, -0.007539, 0.0, 0.007047, -0.007539, 0.0, 0.007088, -0.00758, 0.0, 0.007088, -0.007616, 0.0, 0.007047, -0.007657, 0.0, 0.006657, -0.007657, 0.0, 0.006177, -0.007657, 0.0, -0.007752, -0.007657, 0.0, -0.008232, -0.007657, 0.0, -0.008831, -0.007657, 0.0, -0.008871, -0.007616, 0.0, -0.008871, -0.00758, 0.0, -0.008831, -0.007539, 0.0, -0.007269, -0.007539, 0.0])
_sp.bezier_points.foreach_set('handle_left', [0.001689, -0.007539, 0.0, 0.006754, -0.007539, 0.0, 0.007088, -0.007558, 0.0, 0.007088, -0.007616, 0.0, 0.007069, -0.007657, 0.0, 0.006657, -0.007657, 0.0, 0.006337, -0.007657, 0.0, -0.003109, -0.007657, 0.0, -0.008072, -0.007657, 0.0, -0.008631, -0.007657, 0.0, -0.008871, -0.007639, 0.0, -0.008871, -0.00758, 0.0, -0.008853, -0.007539, 0.0, -0.007269, -0.007539, 0.0])
_sp.bezier_points.foreach_set('handle_right', [0.006461, -0.007539, 0.0, 0.007069, -0.007539, 0.0, 0.007088, -0.00758, 0.0, 0.007088, -0.007639, 0.0, 0.007047, -0.007657, 0.0, 0.006497, -0.007657, 0.0, 0.001534, -0.007657, 0.0, -0.007912, -0.007657, 0.0, -0.008432, -0.007657, 0.0, -0.008853, -0.007657, 0.0, -0.008871, -0.007616, 0.0, -0.008871, -0.007558, 0.0, -0.008831, -0.007539, 0.0, -0.00279, -0.007539, 0.0])
for _p, _l, _r in zip(_sp.bezier_points, ['VECTOR', 'VECTOR', 'FREE', 'FREE', 'FREE', 'FREE', 'VECTOR', 'VECTOR', 'VECTOR', 'VECTOR', 'FREE', 'FREE', 'FREE', 'FREE'], ['VECTOR', 'FREE', 'FREE', 'FREE', 'FREE', 'VECTOR', 'VECTOR', 'VECTOR', 'VECTOR', 'FREE', 'FREE', 'FREE', 'FREE', 'VECTOR']): _p.handle_left_type = _l; _p.handle_right_type = _r
_sp.resolution_u = 32
_sp.use_cyclic_u = True
_sp = cu_curve_003.splines.new('BEZIER'); _sp.bezier_points.add(3)
_sp.bezier_points.foreach_set('co', [-0.002559, -0.004475, 0.0, -0.00396, -0.003074, 0.0, -0.002559, -0.001673, 0.0, -0.001157, -0.003074, 0.0])
_sp.bezier_points.foreach_set('handle_left', [-0.001786, -0.004475, 0.0, -0.00396, -0.003846, 0.0, -0.003332, -0.001673, 0.0, -0.001157, -0.002301, 0.0])
_sp.bezier_points.foreach_set('handle_right', [-0.003332, -0.004475, 0.0, -0.00396, -0.002301, 0.0, -0.001786, -0.001673, 0.0, -0.001157, -0.003846, 0.0])
_sp.resolution_u = 32
_sp.use_cyclic_u = True
_sp = cu_curve_003.splines.new('BEZIER'); _sp.bezier_points.add(7)
_sp.bezier_points.foreach_set('co', [0.008573, -0.003313, 0.0, 0.008533, -0.003354, 0.0, 0.000548, -0.003354, 0.0, 0.0005074, -0.003313, 0.0, 0.0005074, -0.003277, 0.0, 0.000548, -0.003236, 0.0, 0.008533, -0.003236, 0.0, 0.008573, -0.003277, 0.0])
_sp.bezier_points.foreach_set('handle_left', [0.008573, -0.003313, 0.0, 0.008555, -0.003354, 0.0, 0.000548, -0.003354, 0.0, 0.0005074, -0.003336, 0.0, 0.0005074, -0.003277, 0.0, 0.0005254, -0.003236, 0.0, 0.008533, -0.003236, 0.0, 0.008573, -0.003254, 0.0])
_sp.bezier_points.foreach_set('handle_right', [0.008573, -0.003336, 0.0, 0.008533, -0.003354, 0.0, 0.0005257, -0.003354, 0.0, 0.0005074, -0.003313, 0.0, 0.0005074, -0.003255, 0.0, 0.000548, -0.003236, 0.0, 0.008555, -0.003236, 0.0, 0.008573, -0.003277, 0.0])
_sp.resolution_u = 32
_sp.use_cyclic_u = True
cu_curve_003.materials.append(mat_svgmat_008)
cu_curve_003.use_path_clamp = True
cu_curve_003.bevel_resolution = 9
cu_curve_003.extrude = 0.0026
cu_curve_003.bevel_depth = 6e-06
cu_curve_003.resolution_u = 32
cu_curve_003.fill_mode = 'BOTH'
cu_curve_059 = bpy.data.curves.new('Curve.059', 'CURVE')
cu_curve_059.dimensions = '2D'
_sp = cu_curve_059.splines.new('BEZIER'); _sp.bezier_points.add(7)
_sp.bezier_points.foreach_set('co', [0.09144, 0.05277, 0.0, 0.09652, 0.05051, 0.0, 0.1019, 0.05079, 0.0, 0.1047, 0.05587, 0.0, 0.1098, 0.05841, 0.0, 0.1101, 0.06377, 0.0, 0.1075, 0.06913, 0.0, 0.1008, 0.05954, 0.0])
_sp.bezier_points.foreach_set('handle_left', [0.09144, 0.05277, 0.0, 0.09304, 0.05108, 0.0, 0.1001, 0.05032, 0.0, 0.1016, 0.05263, 0.0, 0.1098, 0.05841, 0.0, 0.1105, 0.06123, 0.0, 0.1075, 0.06913, 0.0, 0.1048, 0.06372, 0.0])
_sp.bezier_points.foreach_set('handle_right', [0.09144, 0.05277, 0.0, 0.09831, 0.05022, 0.0, 0.1019, 0.05079, 0.0, 0.1075, 0.05868, 0.0, 0.1098, 0.05841, 0.0, 0.1096, 0.06658, 0.0, 0.1075, 0.06913, 0.0, 0.09675, 0.05539, 0.0])
_sp.use_cyclic_u = True
cu_curve_059.materials.append(mat_material_010)
cu_curve_059.use_path_clamp = True
cu_curve_059.extrude = 0.016
cu_curve_059.fill_mode = 'BOTH'
cu_curve_038 = bpy.data.curves.new('Curve.038', 'CURVE')
cu_curve_038.dimensions = '2D'
_sp = cu_curve_038.splines.new('BEZIER'); _sp.bezier_points.add(3)
_sp.bezier_points.foreach_set('co', [0.09568, 0.04882, 0.0, 0.1016, 0.04882, 0.0, 0.1016, 0.04091, 0.0, 0.09709, 0.04063, 0.0])
_sp.bezier_points.foreach_set('handle_left', [0.09615, 0.04609, 0.0, 0.09963, 0.04882, 0.0, 0.1016, 0.04355, 0.0, 0.09859, 0.04073, 0.0])
_sp.bezier_points.foreach_set('handle_right', [0.09765, 0.04882, 0.0, 0.1016, 0.04618, 0.0, 0.1001, 0.04082, 0.0, 0.09662, 0.04336, 0.0])
for _p, _l, _r in zip(_sp.bezier_points, ['VECTOR', 'VECTOR', 'VECTOR', 'VECTOR'], ['VECTOR', 'VECTOR', 'VECTOR', 'VECTOR']): _p.handle_left_type = _l; _p.handle_right_type = _r
_sp.use_cyclic_u = True
cu_curve_038.materials.append(mat_greymetal_001)
cu_curve_038.use_path_clamp = True
cu_curve_038.extrude = 0.016
cu_curve_038.fill_mode = 'BOTH'
cu_curve_037 = bpy.data.curves.new('Curve.037', 'CURVE')
cu_curve_037.dimensions = '2D'
_sp = cu_curve_037.splines.new('BEZIER'); _sp.bezier_points.add(5)
_sp.bezier_points.foreach_set('co', [0.1036, 0.05164, 0.0, 0.1056, 0.05474, 0.0, 0.1084, 0.057, 0.0, 0.1151, 0.04825, 0.0, 0.112, 0.04515, 0.0, 0.1036, 0.05135, 0.0])
_sp.bezier_points.foreach_set('handle_left', [0.1036, 0.05164, 0.0, 0.1047, 0.05381, 0.0, 0.1074, 0.05636, 0.0, 0.1151, 0.04825, 0.0, 0.1131, 0.04618, 0.0, 0.1064, 0.04929, 0.0])
_sp.bezier_points.foreach_set('handle_right', [0.1041, 0.05277, 0.0, 0.1064, 0.0556, 0.0, 0.1084, 0.057, 0.0, 0.1141, 0.04722, 0.0, 0.1092, 0.04722, 0.0, 0.1036, 0.05135, 0.0])
for _p, _l, _r in zip(_sp.bezier_points, ['FREE', 'FREE', 'FREE', 'FREE', 'VECTOR', 'VECTOR'], ['FREE', 'FREE', 'FREE', 'VECTOR', 'VECTOR', 'FREE']): _p.handle_left_type = _l; _p.handle_right_type = _r
_sp.use_cyclic_u = True
cu_curve_037.materials.append(mat_greymetal_001)
cu_curve_037.use_path_clamp = True
cu_curve_037.extrude = 0.016
cu_curve_037.fill_mode = 'BOTH'
cu_curve_036 = bpy.data.curves.new('Curve.036', 'CURVE')
cu_curve_036.dimensions = '2D'
_sp = cu_curve_036.splines.new('BEZIER'); _sp.bezier_points.add(4)
_sp.bezier_points.foreach_set('co', [0.1118, 0.06462, 0.0, 0.112, 0.06151, 0.0, 0.1115, 0.05841, 0.0, 0.1194, 0.05841, 0.0, 0.1199, 0.06292, 0.0])
_sp.bezier_points.foreach_set('handle_left', [0.1118, 0.06462, 0.0, 0.1121, 0.06255, 0.0, 0.1118, 0.05942, 0.0, 0.1194, 0.05841, 0.0, 0.1198, 0.06142, 0.0])
_sp.bezier_points.foreach_set('handle_right', [0.112, 0.0636, 0.0, 0.112, 0.06046, 0.0, 0.1115, 0.05841, 0.0, 0.1196, 0.05991, 0.0, 0.1199, 0.06292, 0.0])
for _p, _l, _r in zip(_sp.bezier_points, ['FREE', 'FREE', 'FREE', 'FREE', 'VECTOR'], ['FREE', 'FREE', 'FREE', 'VECTOR', 'FREE']): _p.handle_left_type = _l; _p.handle_right_type = _r
_sp.use_cyclic_u = True
cu_curve_036.materials.append(mat_greymetal_001)
cu_curve_036.use_path_clamp = True
cu_curve_036.extrude = 0.016
cu_curve_036.fill_mode = 'BOTH'
cu_curve_035 = bpy.data.curves.new('Curve.035', 'CURVE')
cu_curve_035.dimensions = '2D'
_sp = cu_curve_035.splines.new('BEZIER'); _sp.bezier_points.add(5)
_sp.bezier_points.foreach_set('co', [0.08721, 0.057, 0.0, 0.09003, 0.05418, 0.0, 0.1002, 0.06179, 0.0, 0.1064, 0.07026, 0.0, 0.1039, 0.07336, 0.0, 0.09709, 0.0649, 0.0])
_sp.bezier_points.foreach_set('handle_left', [0.08721, 0.057, 0.0, 0.08909, 0.05512, 0.0, 0.0964, 0.05741, 0.0, 0.1046, 0.06728, 0.0, 0.1039, 0.07336, 0.0, 0.09949, 0.0676, 0.0])
_sp.bezier_points.foreach_set('handle_right', [0.08815, 0.05606, 0.0, 0.09003, 0.05418, 0.0, 0.1025, 0.06445, 0.0, 0.1064, 0.07026, 0.0, 0.1017, 0.07043, 0.0, 0.0932, 0.06053, 0.0])
for _p, _l, _r in zip(_sp.bezier_points, ['FREE', 'VECTOR', 'FREE', 'FREE', 'FREE', 'FREE'], ['VECTOR', 'FREE', 'FREE', 'FREE', 'FREE', 'FREE']): _p.handle_left_type = _l; _p.handle_right_type = _r
_sp.use_cyclic_u = True
cu_curve_035.materials.append(mat_greymetal_001)
cu_curve_035.use_path_clamp = True
cu_curve_035.extrude = 0.016
cu_curve_035.fill_mode = 'BOTH'
cu_curve_034 = bpy.data.curves.new('Curve.034', 'CURVE')
cu_curve_034.dimensions = '2D'
_sp = cu_curve_034.splines.new('BEZIER'); _sp.bezier_points.add(3)
_sp.bezier_points.foreach_set('co', [0.05024, 0.1267, 0.0, 0.03359, 0.11, 0.0, 0.03641, 0.1069, 0.0, 0.05334, 0.1239, 0.0])
_sp.bezier_points.foreach_set('handle_left', [0.05127, 0.1258, 0.0, 0.03914, 0.1156, 0.0, 0.03547, 0.108, 0.0, 0.0477, 0.1182, 0.0])
_sp.bezier_points.foreach_set('handle_right', [0.04469, 0.1211, 0.0, 0.03453, 0.109, 0.0, 0.04205, 0.1126, 0.0, 0.05231, 0.1248, 0.0])
for _p, _l, _r in zip(_sp.bezier_points, ['VECTOR', 'VECTOR', 'VECTOR', 'VECTOR'], ['VECTOR', 'VECTOR', 'VECTOR', 'VECTOR']): _p.handle_left_type = _l; _p.handle_right_type = _r
_sp.use_cyclic_u = True
cu_curve_034.materials.append(mat_greymetal_001)
cu_curve_034.use_path_clamp = True
cu_curve_034.extrude = 0.016
cu_curve_034.fill_mode = 'BOTH'
cu_curve_033 = bpy.data.curves.new('Curve.033', 'CURVE')
cu_curve_033.dimensions = '2D'
_sp = cu_curve_033.splines.new('BEZIER'); _sp.bezier_points.add(7)
_sp.bezier_points.foreach_set('co', [0.07112, 0.08691, 0.0, 0.0793, 0.08352, 0.0, 0.08269, 0.07534, 0.0, 0.0793, 0.06716, 0.0, 0.07112, 0.06377, 0.0, 0.06294, 0.06716, 0.0, 0.05955, 0.07534, 0.0, 0.06294, 0.08352, 0.0])
_sp.bezier_points.foreach_set('handle_left', [0.06805, 0.08691, 0.0, 0.07713, 0.08569, 0.0, 0.08269, 0.07841, 0.0, 0.08147, 0.06933, 0.0, 0.07419, 0.06377, 0.0, 0.06511, 0.06499, 0.0, 0.05955, 0.07227, 0.0, 0.06077, 0.08135, 0.0])
_sp.bezier_points.foreach_set('handle_right', [0.07419, 0.08691, 0.0, 0.08147, 0.08135, 0.0, 0.08269, 0.07227, 0.0, 0.07713, 0.06499, 0.0, 0.06805, 0.06377, 0.0, 0.06077, 0.06933, 0.0, 0.05955, 0.07841, 0.0, 0.06511, 0.08569, 0.0])
_sp.use_cyclic_u = True
cu_curve_033.materials.append(mat_material_010)
cu_curve_033.use_path_clamp = True
cu_curve_033.extrude = 0.014
cu_curve_033.fill_mode = 'BOTH'
cu_curve_032 = bpy.data.curves.new('Curve.032', 'CURVE')
cu_curve_032.dimensions = '2D'
_sp = cu_curve_032.splines.new('BEZIER'); _sp.bezier_points.add(3)
_sp.bezier_points.foreach_set('co', [0.03105, 0.123, 0.0, 0.03725, 0.1292, 0.0, 0.04403, 0.1227, 0.0, 0.03754, 0.1163, 0.0])
_sp.bezier_points.foreach_set('handle_left', [0.03321, 0.1208, 0.0, 0.03518, 0.1272, 0.0, 0.04177, 0.1249, 0.0, 0.0397, 0.1184, 0.0])
_sp.bezier_points.foreach_set('handle_right', [0.03311, 0.1251, 0.0, 0.03951, 0.1271, 0.0, 0.04186, 0.1206, 0.0, 0.03537, 0.1185, 0.0])
for _p, _l, _r in zip(_sp.bezier_points, ['VECTOR', 'VECTOR', 'VECTOR', 'VECTOR'], ['VECTOR', 'VECTOR', 'VECTOR', 'VECTOR']): _p.handle_left_type = _l; _p.handle_right_type = _r
_sp.use_cyclic_u = True
cu_curve_032.materials.append(mat_material_009)
cu_curve_032.use_path_clamp = True
cu_curve_032.extrude = 0.014
cu_curve_032.fill_mode = 'BOTH'
cu_curve_031 = bpy.data.curves.new('Curve.031', 'CURVE')
cu_curve_031.dimensions = '2D'
_sp = cu_curve_031.splines.new('BEZIER'); _sp.bezier_points.add(3)
_sp.bezier_points.foreach_set('co', [0.05729, 0.03725, 0.0, 0.06209, 0.04204, 0.0, 0.06689, 0.03725, 0.0, 0.06209, 0.03245, 0.0])
_sp.bezier_points.foreach_set('handle_left', [0.05729, 0.0346, 0.0, 0.05944, 0.04204, 0.0, 0.06689, 0.03989, 0.0, 0.06474, 0.03245, 0.0])
_sp.bezier_points.foreach_set('handle_right', [0.05729, 0.03989, 0.0, 0.06474, 0.04204, 0.0, 0.06689, 0.0346, 0.0, 0.05944, 0.03245, 0.0])
_sp.use_cyclic_u = True
cu_curve_031.materials.append(mat_greymetal_001)
cu_curve_031.use_path_clamp = True
cu_curve_031.extrude = 0.016
cu_curve_031.fill_mode = 'BOTH'
cu_curve_030 = bpy.data.curves.new('Curve.030', 'CURVE')
cu_curve_030.dimensions = '2D'
_sp = cu_curve_030.splines.new('BEZIER'); _sp.bezier_points.add(9)
_sp.bezier_points.foreach_set('co', [0.03979, 0.1081, 0.0, 0.05221, 0.1205, 0.0, 0.09878, 0.07365, 0.0, 0.1024, 0.07365, 0.0, 0.09652, 0.06631, 0.0, 0.08721, 0.05841, 0.0, 0.08664, 0.06123, 0.0, 0.08156, 0.06659, 0.0, 0.08072, 0.08521, 0.0, 0.06265, 0.08578, 0.0])
_sp.bezier_points.foreach_set('handle_left', [0.03979, 0.1081, 0.0, 0.04807, 0.1163, 0.0, 0.08326, 0.08926, 0.0, 0.1035, 0.07535, 0.0, 0.09789, 0.06792, 0.0, 0.08891, 0.05969, 0.0, 0.08664, 0.06123, 0.0, 0.08156, 0.06659, 0.0, 0.08983, 0.07603, 0.0, 0.06265, 0.08578, 0.0])
_sp.bezier_points.foreach_set('handle_right', [0.04393, 0.1122, 0.0, 0.06773, 0.1049, 0.0, 0.09878, 0.07365, 0.0, 0.1015, 0.07243, 0.0, 0.09503, 0.06455, 0.0, 0.08509, 0.05686, 0.0, 0.08664, 0.06123, 0.0, 0.08156, 0.06659, 0.0, 0.07223, 0.09377, 0.0, 0.06265, 0.08578, 0.0])
for _p, _l, _r in zip(_sp.bezier_points, ['FREE', 'VECTOR', 'VECTOR', 'FREE', 'FREE', 'FREE', 'FREE', 'FREE', 'FREE', 'FREE'], ['VECTOR', 'VECTOR', 'FREE', 'FREE', 'FREE', 'FREE', 'FREE', 'FREE', 'FREE', 'FREE']): _p.handle_left_type = _l; _p.handle_right_type = _r
_sp.use_cyclic_u = True
cu_curve_030.materials.append(mat_black_001)
cu_curve_030.use_path_clamp = True
cu_curve_030.extrude = 0.014
cu_curve_030.fill_mode = 'BOTH'
cu_curve_029 = bpy.data.curves.new('Curve.029', 'CURVE')
cu_curve_029.dimensions = '2D'
_sp = cu_curve_029.splines.new('BEZIER'); _sp.bezier_points.add(3)
_sp.bezier_points.foreach_set('co', [0.05447, 0.03725, 0.0, 0.06209, 0.04486, 0.0, 0.06971, 0.03725, 0.0, 0.06209, 0.02963, 0.0])
_sp.bezier_points.foreach_set('handle_left', [0.05447, 0.03304, 0.0, 0.05788, 0.04486, 0.0, 0.06971, 0.04145, 0.0, 0.0663, 0.02963, 0.0])
_sp.bezier_points.foreach_set('handle_right', [0.05447, 0.04145, 0.0, 0.0663, 0.04486, 0.0, 0.06971, 0.03304, 0.0, 0.05788, 0.02963, 0.0])
_sp.use_cyclic_u = True
cu_curve_029.materials.append(mat_material_010)
cu_curve_029.use_path_clamp = True
cu_curve_029.extrude = 0.014
cu_curve_029.fill_mode = 'BOTH'
cu_curve_028 = bpy.data.curves.new('Curve.028', 'CURVE')
cu_curve_028.dimensions = '2D'
_sp = cu_curve_028.splines.new('BEZIER'); _sp.bezier_points.add(3)
_sp.bezier_points.foreach_set('co', [0.07818, 0.03668, 0.0, 0.1211, 0.03668, 0.0, 0.1211, 0.03584, 0.0, 0.07818, 0.03584, 0.0])
_sp.bezier_points.foreach_set('handle_left', [0.07818, 0.0364, 0.0, 0.1068, 0.03668, 0.0, 0.1211, 0.03612, 0.0, 0.09248, 0.03584, 0.0])
_sp.bezier_points.foreach_set('handle_right', [0.09248, 0.03668, 0.0, 0.1211, 0.0364, 0.0, 0.1068, 0.03584, 0.0, 0.07818, 0.03612, 0.0])
for _p, _l, _r in zip(_sp.bezier_points, ['VECTOR', 'VECTOR', 'VECTOR', 'VECTOR'], ['VECTOR', 'VECTOR', 'VECTOR', 'VECTOR']): _p.handle_left_type = _l; _p.handle_right_type = _r
_sp.use_cyclic_u = True
cu_curve_028.materials.append(mat_material_010)
cu_curve_028.use_path_clamp = True
cu_curve_028.extrude = 0.016
cu_curve_028.fill_mode = 'BOTH'
cu_curve_027 = bpy.data.curves.new('Curve.027', 'CURVE')
cu_curve_027.dimensions = '2D'
_sp = cu_curve_027.splines.new('BEZIER'); _sp.bezier_points.add(5)
_sp.bezier_points.foreach_set('co', [0.05786, 0.07167, 0.0, 0.05814, 0.07139, 0.0, 0.05842, 0.07082, 0.0, 0.03359, 0.04317, 0.0, 0.0381, 0.01693, 0.0, 0.03161, 0.04345, 0.0])
_sp.bezier_points.foreach_set('handle_left', [0.05786, 0.07167, 0.0, 0.05791, 0.0717, 0.0, 0.05835, 0.07102, 0.0, 0.04297, 0.06084, 0.0, 0.0381, 0.01693, 0.0, 0.02498, 0.02246, 0.0])
_sp.bezier_points.foreach_set('handle_right', [0.05786, 0.07167, 0.0, 0.05825, 0.07121, 0.0, 0.05842, 0.07082, 0.0, 0.02648, 0.02372, 0.0, 0.0381, 0.01693, 0.0, 0.04164, 0.06227, 0.0])
_sp.use_cyclic_u = True
cu_curve_027.materials.append(mat_material_010)
cu_curve_027.use_path_clamp = True
cu_curve_027.extrude = 0.016
cu_curve_027.fill_mode = 'BOTH'
cu_curve_025 = bpy.data.curves.new('Curve.025', 'CURVE')
cu_curve_025.dimensions = '2D'
_sp = cu_curve_025.splines.new('BEZIER'); _sp.bezier_points.add(3)
_sp.bezier_points.foreach_set('co', [0.02851, 0.01411, 0.0, 0.1135, 0.01411, 0.0, 0.1135, 0.01298, 0.0, 0.02851, 0.01298, 0.0])
_sp.bezier_points.foreach_set('handle_left', [0.02851, 0.01373, 0.0, 0.08514, 0.01411, 0.0, 0.1135, 0.01336, 0.0, 0.05682, 0.01298, 0.0])
_sp.bezier_points.foreach_set('handle_right', [0.05682, 0.01411, 0.0, 0.1135, 0.01373, 0.0, 0.08514, 0.01298, 0.0, 0.02851, 0.01336, 0.0])
for _p, _l, _r in zip(_sp.bezier_points, ['VECTOR', 'VECTOR', 'VECTOR', 'VECTOR'], ['VECTOR', 'VECTOR', 'VECTOR', 'VECTOR']): _p.handle_left_type = _l; _p.handle_right_type = _r
_sp.use_cyclic_u = True
cu_curve_025.materials.append(mat_material_010)
cu_curve_025.use_path_clamp = True
cu_curve_025.extrude = 0.016
cu_curve_025.fill_mode = 'BOTH'
cu_curve_024 = bpy.data.curves.new('Curve.024', 'CURVE')
cu_curve_024.dimensions = '2D'
_sp = cu_curve_024.splines.new('BEZIER'); _sp.bezier_points.add(8)
_sp.bezier_points.foreach_set('co', [0.09285, 0.02201, 0.0, 0.105, 0.02201, 0.0, 0.1058, 0.01919, 0.0, 0.1053, 0.01919, 0.0, 0.105, 0.02144, 0.0, 0.09314, 0.02144, 0.0, 0.09295, 0.02135, 0.0, 0.09285, 0.02116, 0.0, 0.09229, 0.02116, 0.0])
_sp.bezier_points.foreach_set('handle_left', [0.09285, 0.02201, 0.0, 0.1009, 0.02201, 0.0, 0.1058, 0.02202, 0.0, 0.1053, 0.01919, 0.0, 0.105, 0.02144, 0.0, 0.09514, 0.02149, 0.0, 0.093, 0.0214, 0.0, 0.09286, 0.02123, 0.0, 0.09254, 0.02116, 0.0])
_sp.bezier_points.foreach_set('handle_right', [0.0969, 0.02201, 0.0, 0.105, 0.02201, 0.0, 0.1058, 0.0192, 0.0, 0.1053, 0.02144, 0.0, 0.105, 0.02144, 0.0, 0.09306, 0.02143, 0.0, 0.0929, 0.0213, 0.0, 0.09285, 0.02116, 0.0, 0.0922, 0.02116, 0.0])
for _p, _l, _r in zip(_sp.bezier_points, ['FREE', 'VECTOR', 'FREE', 'FREE', 'FREE', 'FREE', 'FREE', 'FREE', 'FREE'], ['VECTOR', 'FREE', 'FREE', 'FREE', 'FREE', 'FREE', 'FREE', 'FREE', 'FREE']): _p.handle_left_type = _l; _p.handle_right_type = _r
_sp.use_cyclic_u = True
cu_curve_024.materials.append(mat_greymetal_001)
cu_curve_024.use_path_clamp = True
cu_curve_024.extrude = 0.016
cu_curve_024.fill_mode = 'BOTH'
cu_curve_005 = bpy.data.curves.new('Curve.005', 'CURVE')
cu_curve_005.dimensions = '2D'
_sp = cu_curve_005.splines.new('BEZIER'); _sp.bezier_points.add(3)
_sp.bezier_points.foreach_set('co', [0.06378, 0.07534, 0.0, 0.07112, 0.08268, 0.0, 0.07846, 0.07534, 0.0, 0.07112, 0.068, 0.0])
_sp.bezier_points.foreach_set('handle_left', [0.06378, 0.07129, 0.0, 0.06707, 0.08268, 0.0, 0.07846, 0.07939, 0.0, 0.07517, 0.068, 0.0])
_sp.bezier_points.foreach_set('handle_right', [0.06378, 0.07939, 0.0, 0.07517, 0.08268, 0.0, 0.07846, 0.07129, 0.0, 0.06707, 0.068, 0.0])
_sp.use_cyclic_u = True
cu_curve_005.materials.append(mat_greymetal_001)
cu_curve_005.use_path_clamp = True
cu_curve_005.extrude = 0.016
cu_curve_005.fill_mode = 'BOTH'
cu_curve_004 = bpy.data.curves.new('Curve.004', 'CURVE')
cu_curve_004.dimensions = '2D'
_sp = cu_curve_004.splines.new('BEZIER'); _sp.bezier_points.add(22)
_sp.bezier_points.foreach_set('co', [0.05899, 0.0697, 0.0, 0.06185, 0.06604, 0.0, 0.06576, 0.06274, 0.0, 0.06096, 0.05502, 0.0, 0.06011, 0.04656, 0.0, 0.0556, 0.04374, 0.0, 0.05391, 0.0333, 0.0, 0.06841, 0.03029, 0.0, 0.0714, 0.0364, 0.0, 0.07705, 0.03584, 0.0, 0.07705, 0.03499, 0.0, 0.1109, 0.03499, 0.0, 0.1101, 0.03217, 0.0, 0.07281, 0.03217, 0.0, 0.06858, 0.02935, 0.0, 0.06717, 0.02427, 0.0, 0.09144, 0.02032, 0.0, 0.1044, 0.02032, 0.0, 0.1044, 0.01834, 0.0, 0.1092, 0.01749, 0.0, 0.1092, 0.01495, 0.0, 0.04262, 0.01524, 0.0, 0.0333, 0.03894, 0.0])
_sp.bezier_points.foreach_set('handle_left', [0.05899, 0.0697, 0.0, 0.06076, 0.06714, 0.0, 0.06435, 0.06371, 0.0, 0.06216, 0.05876, 0.0, 0.06011, 0.04656, 0.0, 0.05684, 0.04504, 0.0, 0.05172, 0.03765, 0.0, 0.06465, 0.0269, 0.0, 0.07141, 0.0364, 0.0, 0.07705, 0.03584, 0.0, 0.07705, 0.03527, 0.0, 0.09963, 0.03499, 0.0, 0.1104, 0.03311, 0.0, 0.08523, 0.03217, 0.0, 0.06981, 0.03095, 0.0, 0.06717, 0.02427, 0.0, 0.09144, 0.02032, 0.0, 0.1001, 0.02032, 0.0, 0.1044, 0.019, 0.0, 0.1076, 0.01778, 0.0, 0.1092, 0.0158, 0.0, 0.06482, 0.01514, 0.0, 0.02841, 0.02235, 0.0])
_sp.bezier_points.foreach_set('handle_right', [0.0598, 0.06837, 0.0, 0.06304, 0.06481, 0.0, 0.06576, 0.06274, 0.0, 0.05963, 0.05088, 0.0, 0.0584, 0.04601, 0.0, 0.05349, 0.0415, 0.0, 0.05686, 0.02742, 0.0, 0.07104, 0.03266, 0.0, 0.0714, 0.0364, 0.0, 0.07705, 0.03555, 0.0, 0.08834, 0.03499, 0.0, 0.1106, 0.03405, 0.0, 0.09765, 0.03217, 0.0, 0.07281, 0.03217, 0.0, 0.06652, 0.02665, 0.0, 0.06717, 0.02427, 0.0, 0.09577, 0.02032, 0.0, 0.1044, 0.01966, 0.0, 0.106, 0.01806, 0.0, 0.1092, 0.01665, 0.0, 0.08702, 0.01505, 0.0, 0.04262, 0.01524, 0.0, 0.03928, 0.05562, 0.0])
for _p, _l, _r in zip(_sp.bezier_points, ['FREE', 'FREE', 'FREE', 'FREE', 'FREE', 'FREE', 'FREE', 'FREE', 'FREE', 'FREE', 'VECTOR', 'VECTOR', 'VECTOR', 'VECTOR', 'FREE', 'FREE', 'FREE', 'VECTOR', 'VECTOR', 'VECTOR', 'VECTOR', 'VECTOR', 'FREE'], ['FREE', 'FREE', 'FREE', 'FREE', 'FREE', 'FREE', 'FREE', 'FREE', 'FREE', 'VECTOR', 'VECTOR', 'VECTOR', 'VECTOR', 'FREE', 'FREE', 'FREE', 'VECTOR', 'VECTOR', 'VECTOR', 'VECTOR', 'VECTOR', 'FREE', 'FREE']): _p.handle_left_type = _l; _p.handle_right_type = _r
_sp.use_cyclic_u = True
cu_curve_004.materials.append(mat_black_001)
cu_curve_004.use_path_clamp = True
cu_curve_004.extrude = 0.014
cu_curve_004.fill_mode = 'BOTH'
cu_curve_002 = bpy.data.curves.new('Curve.002', 'CURVE')
cu_curve_002.dimensions = '2D'
_sp = cu_curve_002.splines.new('BEZIER'); _sp.bezier_points.add(8)
_sp.bezier_points.foreach_set('co', [0.03584, 0.1366, 0.0, 0.03199, 0.1327, 0.0, 0.02879, 0.1315, 0.0, 0.02742, 0.1282, 0.0, 0.02371, 0.1244, 0.0, 0.0254, 0.1244, 0.0, 0.02794, 0.1225, 0.0, 0.03782, 0.1323, 0.0, 0.03584, 0.1351, 0.0])
_sp.bezier_points.foreach_set('handle_left', [0.03584, 0.1366, 0.0, 0.03327, 0.134, 0.0, 0.02955, 0.1323, 0.0, 0.02816, 0.1289, 0.0, 0.02371, 0.1244, 0.0, 0.02478, 0.1247, 0.0, 0.02794, 0.1225, 0.0, 0.03782, 0.1323, 0.0, 0.03643, 0.1341, 0.0])
_sp.bezier_points.foreach_set('handle_right', [0.03456, 0.1353, 0.0, 0.03126, 0.132, 0.0, 0.028, 0.1307, 0.0, 0.02742, 0.1282, 0.0, 0.02371, 0.1244, 0.0, 0.02657, 0.1239, 0.0, 0.02794, 0.1225, 0.0, 0.03709, 0.1332, 0.0, 0.03554, 0.1357, 0.0])
for _p, _l, _r in zip(_sp.bezier_points, ['FREE', 'VECTOR', 'FREE', 'FREE', 'FREE', 'FREE', 'FREE', 'FREE', 'FREE'], ['VECTOR', 'FREE', 'FREE', 'FREE', 'FREE', 'FREE', 'FREE', 'FREE', 'FREE']): _p.handle_left_type = _l; _p.handle_right_type = _r
_sp.use_cyclic_u = True
cu_curve_002.materials.append(mat_greymetal_001)
cu_curve_002.use_path_clamp = True
cu_curve_002.extrude = 0.014
cu_curve_002.fill_mode = 'BOTH'

# ---- objects
ob_plane_002 = bpy.data.objects.new('Plane.002', me_plane_001)
ob_plane_004 = bpy.data.objects.new('Plane.004', me_plane_005)
ob_camera = bpy.data.objects.new('Camera', cam_camera_002)
ob_curve_020 = bpy.data.objects.new('Curve.020', cu_curve_040)
ob_curve_021 = bpy.data.objects.new('Curve.021', cu_curve_041)
ob_curve_022 = bpy.data.objects.new('Curve.022', cu_curve_042)
ob_curve_026 = bpy.data.objects.new('Curve.026', cu_curve_046)
ob_curve_027 = bpy.data.objects.new('Curve.027', cu_curve_047)
ob_curve_028 = bpy.data.objects.new('Curve.028', cu_curve_048)
ob_curve_032 = bpy.data.objects.new('Curve.032', cu_curve_052)
ob_curve_033 = bpy.data.objects.new('Curve.033', cu_curve_053)
ob_curve_034 = bpy.data.objects.new('Curve.034', cu_curve_054)
ob_curve_035 = bpy.data.objects.new('Curve.035', cu_curve_055)
ob_curve_040 = bpy.data.objects.new('Curve.040', cu_curve_060)
ob_curve_041 = bpy.data.objects.new('Curve.041', cu_curve_061)
ob_curve_017 = bpy.data.objects.new('Curve.017', cu_curve_003)
ob_curve = bpy.data.objects.new('Curve', cu_curve_059)
ob_curve_001 = bpy.data.objects.new('Curve.001', cu_curve_038)
ob_curve_002 = bpy.data.objects.new('Curve.002', cu_curve_037)
ob_curve_003 = bpy.data.objects.new('Curve.003', cu_curve_036)
ob_curve_004 = bpy.data.objects.new('Curve.004', cu_curve_035)
ob_curve_005 = bpy.data.objects.new('Curve.005', cu_curve_034)
ob_curve_006 = bpy.data.objects.new('Curve.006', cu_curve_033)
ob_curve_007 = bpy.data.objects.new('Curve.007', cu_curve_032)
ob_curve_008 = bpy.data.objects.new('Curve.008', cu_curve_031)
ob_curve_009 = bpy.data.objects.new('Curve.009', cu_curve_030)
ob_curve_010 = bpy.data.objects.new('Curve.010', cu_curve_029)
ob_curve_011 = bpy.data.objects.new('Curve.011', cu_curve_028)
ob_curve_012 = bpy.data.objects.new('Curve.012', cu_curve_027)
ob_curve_013 = bpy.data.objects.new('Curve.013', cu_curve_025)
ob_curve_014 = bpy.data.objects.new('Curve.014', cu_curve_024)
ob_curve_015 = bpy.data.objects.new('Curve.015', cu_curve_005)
ob_curve_016 = bpy.data.objects.new('Curve.016', cu_curve_004)
ob_curve_018 = bpy.data.objects.new('Curve.018', cu_curve_002)

# ---- transforms, parenting, visibility, modifiers, constraints
ob_plane_002.location = (0.0, 0.0, 0.0)
ob_plane_002.scale = (3.481, 2.509, 2.509)
ob_plane_002.lineart.crease_threshold = 0.0
_m = ob_plane_002.modifiers.new('Bevel', 'BEVEL')
_m.width = 0.45
_m.width_pct = 0.45
_m.segments = 10
ob_plane_004.location = (0.0, -0.7626, 1.434)
ob_plane_004.rotation_euler = (0.1798, -0.0, 0.0)
ob_plane_004.scale = (0.7153, 0.7153, 0.7153)
ob_plane_004.lineart.crease_threshold = 0.0
ob_camera.location = (0.5957, -3.149, 0.9789)
ob_camera.rotation_euler = (1.466, 3.661e-07, 0.04189)
ob_camera.lineart.crease_threshold = 0.0
ob_curve_020.parent = ob_curve_040
ob_curve_020.matrix_parent_inverse = Matrix(((0.02762, 0.0, -0.0, 0.01391), (0.0, -1.207e-09, 0.02762, -0.01917), (-0.0, -0.02762, -1.207e-09, 7.663e-17), (-0.0, 0.0, -0.0, 1.0)))
ob_curve_020.location = (-0.6123, -1.208e-07, 0.7414)
ob_curve_020.rotation_euler = (1.571, -0.0, 0.0)
ob_curve_020.scale = (36.21, 36.21, 36.21)
ob_curve_020.lineart.crease_threshold = 0.0
ob_curve_021.parent = ob_curve_040
ob_curve_021.matrix_parent_inverse = Matrix(((0.02762, 0.0, -0.0, 0.01391), (0.0, -1.207e-09, 0.02762, -0.01917), (-0.0, -0.02762, -1.207e-09, 7.663e-17), (-0.0, 0.0, -0.0, 1.0)))
ob_curve_021.location = (-0.3995, -1.09e-07, 0.669)
ob_curve_021.rotation_euler = (1.571, -0.0, 0.0)
ob_curve_021.scale = (36.21, 36.21, 36.21)
ob_curve_021.lineart.crease_threshold = 0.0
ob_curve_022.parent = ob_curve_040
ob_curve_022.matrix_parent_inverse = Matrix(((0.02762, 0.0, -0.0, 0.01391), (0.0, -1.207e-09, 0.02762, -0.01917), (-0.0, -0.02762, -1.207e-09, 7.663e-17), (-0.0, 0.0, -0.0, 1.0)))
ob_curve_022.location = (-0.7445, -7.267e-08, 0.4461)
ob_curve_022.rotation_euler = (1.571, -0.0, 0.0)
ob_curve_022.scale = (36.21, 36.21, 36.21)
ob_curve_022.lineart.crease_threshold = 0.0
ob_curve_026.parent = ob_curve_040
ob_curve_026.matrix_parent_inverse = Matrix(((0.02762, 0.0, -0.0, 0.01391), (0.0, -1.207e-09, 0.02762, -0.01917), (-0.0, -0.02762, -1.207e-09, 7.663e-17), (-0.0, 0.0, -0.0, 1.0)))
ob_curve_026.location = (-0.485, -9.386e-08, 0.5761)
ob_curve_026.rotation_euler = (1.571, -0.0, 0.0)
ob_curve_026.scale = (36.21, 36.21, 36.21)
ob_curve_026.lineart.crease_threshold = 0.0
ob_curve_027.parent = ob_curve_040
ob_curve_027.matrix_parent_inverse = Matrix(((0.02762, 0.0, -0.0, 0.01391), (0.0, -1.207e-09, 0.02762, -0.01917), (-0.0, -0.02762, -1.207e-09, 7.663e-17), (-0.0, 0.0, -0.0, 1.0)))
ob_curve_027.location = (-0.528, -1.296e-07, 0.7952)
ob_curve_027.rotation_euler = (1.571, -0.0, 0.0)
ob_curve_027.scale = (36.21, 36.21, 36.21)
ob_curve_027.lineart.crease_threshold = 0.0
ob_curve_028.parent = ob_curve_040
ob_curve_028.matrix_parent_inverse = Matrix(((0.02762, 0.0, -0.0, 0.01391), (0.0, -1.207e-09, 0.02762, -0.01917), (-0.0, -0.02762, -1.207e-09, 7.663e-17), (-0.0, 0.0, -0.0, 1.0)))
ob_curve_028.location = (-0.1628, -9.914e-08, 0.6085)
ob_curve_028.rotation_euler = (1.571, -0.0, 0.0)
ob_curve_028.scale = (36.21, 36.21, 36.21)
ob_curve_028.lineart.crease_threshold = 0.0
ob_curve_032.parent = ob_curve_040
ob_curve_032.matrix_parent_inverse = Matrix(((0.02762, 0.0, -0.0, 0.01391), (0.0, -1.207e-09, 0.02762, -0.01917), (-0.0, -0.02762, -1.207e-09, 7.663e-17), (-0.0, 0.0, -0.0, 1.0)))
ob_curve_032.location = (-0.4081, -1.251e-07, 0.768)
ob_curve_032.rotation_euler = (1.571, -0.0, 0.0)
ob_curve_032.scale = (36.21, 36.21, 36.21)
ob_curve_032.lineart.crease_threshold = 0.0
ob_curve_033.parent = ob_curve_040
ob_curve_033.matrix_parent_inverse = Matrix(((0.02762, 0.0, -0.0, 0.01391), (0.0, -1.207e-09, 0.02762, -0.01917), (-0.0, -0.02762, -1.207e-09, 7.663e-17), (-0.0, 0.0, -0.0, 1.0)))
ob_curve_033.location = (-0.6337, -1.404e-07, 0.8616)
ob_curve_033.rotation_euler = (1.571, -0.0, 0.0)
ob_curve_033.scale = (36.21, 36.21, 36.21)
ob_curve_033.lineart.crease_threshold = 0.0
ob_curve_034.parent = ob_curve_040
ob_curve_034.matrix_parent_inverse = Matrix(((0.02762, 0.0, -0.0, 0.01391), (0.0, -1.207e-09, 0.02762, -0.01917), (-0.0, -0.02762, -1.207e-09, 7.663e-17), (-0.0, 0.0, -0.0, 1.0)))
ob_curve_034.location = (-0.5553, -7.473e-08, 0.4587)
ob_curve_034.rotation_euler = (1.571, -0.0, 0.0)
ob_curve_034.scale = (36.21, 36.21, 36.21)
ob_curve_034.lineart.crease_threshold = 0.0
ob_curve_035.parent = ob_curve_040
ob_curve_035.matrix_parent_inverse = Matrix(((0.02762, 0.0, -0.0, 0.01391), (0.0, -1.207e-09, 0.02762, -0.01917), (-0.0, -0.02762, -1.207e-09, 7.663e-17), (-0.0, 0.0, -0.0, 1.0)))
ob_curve_035.location = (-0.5945, -1.682e-07, 1.032)
ob_curve_035.rotation_euler = (1.571, -0.0, 0.0)
ob_curve_035.scale = (36.21, 36.21, 36.21)
ob_curve_035.lineart.crease_threshold = 0.0
ob_curve_040.location = (-0.235, -3.034e-08, 0.6942)
ob_curve_040.rotation_euler = (1.256, 0.08583, 0.5511)
ob_curve_040.scale = (36.21, 36.21, 36.21)
ob_curve_040.lineart.crease_threshold = 0.0
_m = ob_curve_040.modifiers.new('EdgeSplit', 'EDGE_SPLIT')
ob_curve_041.parent = ob_curve_040
ob_curve_041.matrix_parent_inverse = Matrix(((0.02762, 0.0, -0.0, 0.01391), (0.0, -1.207e-09, 0.02762, -0.01917), (-0.0, -0.02762, -1.207e-09, 7.663e-17), (-0.0, 0.0, -0.0, 1.0)))
ob_curve_041.location = (-0.5005, -1.133e-07, 0.6957)
ob_curve_041.rotation_euler = (1.571, -0.0, 0.0)
ob_curve_041.scale = (36.21, 36.21, 36.21)
ob_curve_041.lineart.crease_threshold = 0.0
ob_curve_017.location = (1.058, -2.345e-09, 0.5465)
ob_curve_017.rotation_euler = (1.639, 0.02793, -3.468)
ob_curve_017.scale = (37.13, 37.13, 37.13)
ob_curve_017.lineart.crease_threshold = 0.0
_m = ob_curve_017.modifiers.new('EdgeSplit', 'EDGE_SPLIT')
ob_curve.parent = ob_curve_017
ob_curve.matrix_parent_inverse = Matrix(((0.1902, 0.0, 0.0, -0.0002841), (0.0, -8.313e-09, 0.1902, -0.0102), (-0.0, -0.1902, -8.313e-09, -0.0), (-0.0, 0.0, -0.0, 1.0)))
ob_curve.location = (-0.07436, 0.0, 0.0)
ob_curve.rotation_euler = (1.571, -0.0, 0.0)
ob_curve.lineart.crease_threshold = 0.0
ob_curve_001.parent = ob_curve_017
ob_curve_001.matrix_parent_inverse = Matrix(((0.1902, 0.0, 0.0, -0.0002841), (0.0, -8.313e-09, 0.1902, -0.0102), (-0.0, -0.1902, -8.313e-09, -0.0), (-0.0, 0.0, -0.0, 1.0)))
ob_curve_001.location = (-0.07436, 0.0, 0.0)
ob_curve_001.rotation_euler = (1.571, -0.0, 0.0)
ob_curve_001.lineart.crease_threshold = 0.0
ob_curve_002.parent = ob_curve_017
ob_curve_002.matrix_parent_inverse = Matrix(((0.1902, 0.0, 0.0, -0.0002841), (0.0, -8.313e-09, 0.1902, -0.0102), (-0.0, -0.1902, -8.313e-09, -0.0), (-0.0, 0.0, -0.0, 1.0)))
ob_curve_002.location = (-0.07436, 0.0, 0.0)
ob_curve_002.rotation_euler = (1.571, -0.0, 0.0)
ob_curve_002.lineart.crease_threshold = 0.0
ob_curve_003.parent = ob_curve_017
ob_curve_003.matrix_parent_inverse = Matrix(((0.1902, 0.0, 0.0, -0.0002841), (0.0, -8.313e-09, 0.1902, -0.0102), (-0.0, -0.1902, -8.313e-09, -0.0), (-0.0, 0.0, -0.0, 1.0)))
ob_curve_003.location = (-0.07436, 0.0, 0.0)
ob_curve_003.rotation_euler = (1.571, -0.0, 0.0)
ob_curve_003.lineart.crease_threshold = 0.0
ob_curve_004.parent = ob_curve_017
ob_curve_004.matrix_parent_inverse = Matrix(((0.1902, 0.0, 0.0, -0.0002841), (0.0, -8.313e-09, 0.1902, -0.0102), (-0.0, -0.1902, -8.313e-09, -0.0), (-0.0, 0.0, -0.0, 1.0)))
ob_curve_004.location = (-0.07436, 0.0, 0.0)
ob_curve_004.rotation_euler = (1.571, -0.0, 0.0)
ob_curve_004.lineart.crease_threshold = 0.0
ob_curve_005.parent = ob_curve_017
ob_curve_005.matrix_parent_inverse = Matrix(((0.1902, 0.0, 0.0, -0.0002841), (0.0, -8.313e-09, 0.1902, -0.0102), (-0.0, -0.1902, -8.313e-09, -0.0), (-0.0, 0.0, -0.0, 1.0)))
ob_curve_005.location = (-0.07436, 0.0, 0.0)
ob_curve_005.rotation_euler = (1.571, -0.0, 0.0)
ob_curve_005.lineart.crease_threshold = 0.0
ob_curve_006.parent = ob_curve_017
ob_curve_006.matrix_parent_inverse = Matrix(((0.1902, 0.0, 0.0, -0.0002841), (0.0, -8.313e-09, 0.1902, -0.0102), (-0.0, -0.1902, -8.313e-09, -0.0), (-0.0, 0.0, -0.0, 1.0)))
ob_curve_006.location = (-0.07436, 0.0, 0.0)
ob_curve_006.rotation_euler = (1.571, -0.0, 0.0)
ob_curve_006.lineart.crease_threshold = 0.0
ob_curve_007.parent = ob_curve_017
ob_curve_007.matrix_parent_inverse = Matrix(((0.1902, 0.0, 0.0, -0.0002841), (0.0, -8.313e-09, 0.1902, -0.0102), (-0.0, -0.1902, -8.313e-09, -0.0), (-0.0, 0.0, -0.0, 1.0)))
ob_curve_007.location = (-0.07436, 0.0, 0.0)
ob_curve_007.rotation_euler = (1.571, -0.0, 0.0)
ob_curve_007.lineart.crease_threshold = 0.0
ob_curve_008.parent = ob_curve_017
ob_curve_008.matrix_parent_inverse = Matrix(((0.1902, 0.0, 0.0, -0.0002841), (0.0, -8.313e-09, 0.1902, -0.0102), (-0.0, -0.1902, -8.313e-09, -0.0), (-0.0, 0.0, -0.0, 1.0)))
ob_curve_008.location = (-0.07436, 0.0, 0.0)
ob_curve_008.rotation_euler = (1.571, -0.0, 0.0)
ob_curve_008.lineart.crease_threshold = 0.0
ob_curve_009.parent = ob_curve_017
ob_curve_009.matrix_parent_inverse = Matrix(((0.1902, 0.0, 0.0, -0.0002841), (0.0, -8.313e-09, 0.1902, -0.0102), (-0.0, -0.1902, -8.313e-09, -0.0), (-0.0, 0.0, -0.0, 1.0)))
ob_curve_009.location = (-0.07436, 0.0, 0.0)
ob_curve_009.rotation_euler = (1.571, -0.0, 0.0)
ob_curve_009.lineart.crease_threshold = 0.0
ob_curve_010.parent = ob_curve_017
ob_curve_010.matrix_parent_inverse = Matrix(((0.1902, 0.0, 0.0, -0.0002841), (0.0, -8.313e-09, 0.1902, -0.0102), (-0.0, -0.1902, -8.313e-09, -0.0), (-0.0, 0.0, -0.0, 1.0)))
ob_curve_010.location = (-0.07436, 0.0, 0.0)
ob_curve_010.rotation_euler = (1.571, -0.0, 0.0)
ob_curve_010.lineart.crease_threshold = 0.0
ob_curve_011.parent = ob_curve_017
ob_curve_011.matrix_parent_inverse = Matrix(((0.1902, 0.0, 0.0, -0.0002841), (0.0, -8.313e-09, 0.1902, -0.0102), (-0.0, -0.1902, -8.313e-09, -0.0), (-0.0, 0.0, -0.0, 1.0)))
ob_curve_011.location = (-0.07436, 0.0, 0.0)
ob_curve_011.rotation_euler = (1.571, -0.0, 0.0)
ob_curve_011.lineart.crease_threshold = 0.0
ob_curve_012.parent = ob_curve_017
ob_curve_012.matrix_parent_inverse = Matrix(((0.1902, 0.0, 0.0, -0.0002841), (0.0, -8.313e-09, 0.1902, -0.0102), (-0.0, -0.1902, -8.313e-09, -0.0), (-0.0, 0.0, -0.0, 1.0)))
ob_curve_012.location = (-0.07436, 0.0, 0.0)
ob_curve_012.rotation_euler = (1.571, -0.0, 0.0)
ob_curve_012.lineart.crease_threshold = 0.0
ob_curve_013.parent = ob_curve_017
ob_curve_013.matrix_parent_inverse = Matrix(((0.1902, 0.0, 0.0, -0.0002841), (0.0, -8.313e-09, 0.1902, -0.0102), (-0.0, -0.1902, -8.313e-09, -0.0), (-0.0, 0.0, -0.0, 1.0)))
ob_curve_013.location = (-0.07436, 0.0, 0.0)
ob_curve_013.rotation_euler = (1.571, -0.0, 0.0)
ob_curve_013.lineart.crease_threshold = 0.0
ob_curve_014.parent = ob_curve_017
ob_curve_014.matrix_parent_inverse = Matrix(((0.1902, 0.0, 0.0, -0.0002841), (0.0, -8.313e-09, 0.1902, -0.0102), (-0.0, -0.1902, -8.313e-09, -0.0), (-0.0, 0.0, -0.0, 1.0)))
ob_curve_014.location = (-0.07436, 0.0, 0.0)
ob_curve_014.rotation_euler = (1.571, -0.0, 0.0)
ob_curve_014.lineart.crease_threshold = 0.0
ob_curve_015.parent = ob_curve_017
ob_curve_015.matrix_parent_inverse = Matrix(((0.1902, 0.0, 0.0, -0.0002841), (0.0, -8.313e-09, 0.1902, -0.0102), (-0.0, -0.1902, -8.313e-09, -0.0), (-0.0, 0.0, -0.0, 1.0)))
ob_curve_015.location = (-0.07436, 0.0, 0.0)
ob_curve_015.rotation_euler = (1.571, -0.0, 0.0)
ob_curve_015.lineart.crease_threshold = 0.0
ob_curve_016.parent = ob_curve_017
ob_curve_016.matrix_parent_inverse = Matrix(((0.1902, 0.0, 0.0, -0.0002841), (0.0, -8.313e-09, 0.1902, -0.0102), (-0.0, -0.1902, -8.313e-09, -0.0), (-0.0, 0.0, -0.0, 1.0)))
ob_curve_016.location = (-0.07436, 0.0, 0.0)
ob_curve_016.rotation_euler = (1.571, -0.0, 0.0)
ob_curve_016.lineart.crease_threshold = 0.0
ob_curve_018.parent = ob_curve_017
ob_curve_018.matrix_parent_inverse = Matrix(((0.1902, 0.0, 0.0, -0.0002841), (0.0, -8.313e-09, 0.1902, -0.0102), (-0.0, -0.1902, -8.313e-09, -0.0), (-0.0, 0.0, -0.0, 1.0)))
ob_curve_018.location = (-0.07436, 0.0, 0.0)
ob_curve_018.rotation_euler = (1.571, -0.0, 0.0)
ob_curve_018.lineart.crease_threshold = 0.0

# ---- collection membership
scene.collection.objects.link(ob_plane_002)
scene.collection.objects.link(ob_plane_004)
scene.collection.objects.link(ob_camera)
col_atom.objects.link(ob_curve_020)
col_atom.objects.link(ob_curve_021)
col_atom.objects.link(ob_curve_022)
col_atom.objects.link(ob_curve_026)
col_atom.objects.link(ob_curve_027)
col_atom.objects.link(ob_curve_028)
col_atom.objects.link(ob_curve_032)
col_atom.objects.link(ob_curve_033)
col_atom.objects.link(ob_curve_034)
col_atom.objects.link(ob_curve_035)
col_atom.objects.link(ob_curve_040)
col_atom.objects.link(ob_curve_041)
col_mircoscope.objects.link(ob_curve_017)
col_mircoscope.objects.link(ob_curve)
col_mircoscope.objects.link(ob_curve_001)
col_mircoscope.objects.link(ob_curve_002)
col_mircoscope.objects.link(ob_curve_003)
col_mircoscope.objects.link(ob_curve_004)
col_mircoscope.objects.link(ob_curve_005)
col_mircoscope.objects.link(ob_curve_006)
col_mircoscope.objects.link(ob_curve_007)
col_mircoscope.objects.link(ob_curve_008)
col_mircoscope.objects.link(ob_curve_009)
col_mircoscope.objects.link(ob_curve_010)
col_mircoscope.objects.link(ob_curve_011)
col_mircoscope.objects.link(ob_curve_012)
col_mircoscope.objects.link(ob_curve_013)
col_mircoscope.objects.link(ob_curve_014)
col_mircoscope.objects.link(ob_curve_015)
col_mircoscope.objects.link(ob_curve_016)
col_mircoscope.objects.link(ob_curve_018)
def _layer_coll(name, lc=None):
    lc = lc or bpy.context.view_layer.layer_collection
    for c in lc.children:
        if c.name == name: return c
        r = _layer_coll(name, c)
        if r: return r
_layer_coll('Atom').exclude = True

# ---- scene / render settings (as saved in the file)
scene.camera = ob_camera
scene.frame_start = 1; scene.frame_end = 250; scene.frame_set(1)
scene.render.engine = 'CYCLES'
scene.render.resolution_percentage = 200
scene.render.use_border = True
scene.cycles.samples = 128
scene.cycles.sampling_pattern = 'TABULATED_SOBOL'
scene.cycles.use_adaptive_sampling = False
scene.cycles.use_light_tree = False
scene.view_settings.view_transform = 'Standard'
scene.view_settings.exposure = -0.7143
bpy.context.view_layer.update()
